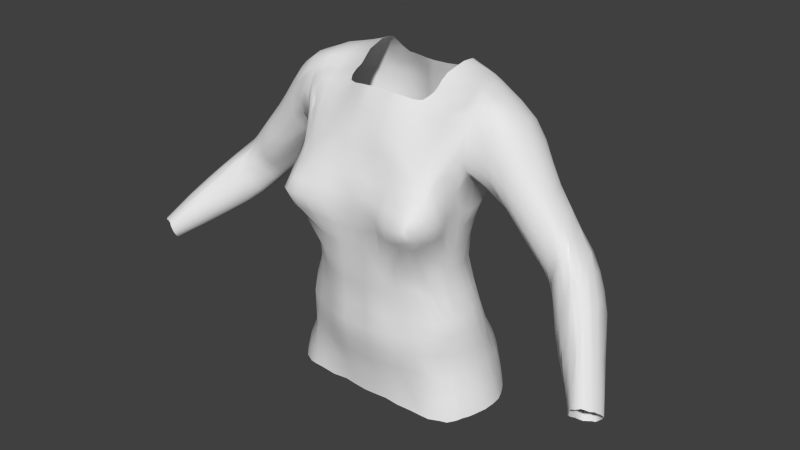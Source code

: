 # Source: newlss_female.blend  (saved by Blender 2.69.0; exported with 4.5.12 LTS)
import bpy
from mathutils import Matrix  # noqa: F401  (used for matrix-valued properties, if any)

bpy.ops.wm.read_factory_settings(use_empty=True)
scene = bpy.context.scene
scene.name = 'Scene'

# ---- collections
col_collection_1 = bpy.data.collections.new('Collection 1'); scene.collection.children.link(col_collection_1)

# ---- materials (node trees are filled in below, after node groups)
mat_material_004 = bpy.data.materials.new('Material.004')
mat_material_004.alpha_threshold = 0.0
mat_material_004.use_transparent_shadow = False
mat_material_004.roughness = 0.5
mat_material_004.line_color = (0.0, 0.0, 0.0, 1.0)

# ---- material node trees

# ---- world
world_world = bpy.data.worlds.new('World'); scene.world = world_world
world_world.color = (0.05088, 0.05088, 0.05088)
world_world.use_sun_shadow = False
world_world.sun_shadow_jitter_overblur = 0.0
world_world.cycles.sampling_method = 'MANUAL'
world_world.cycles.sample_map_resolution = 256

# ---- meshes
me_cube_004 = bpy.data.meshes.new('Cube.004')
me_cube_004.from_pydata([(1.412, 0.8891, -4.479), (1.504, -0.731, -4.508), (-1.495, -0.7431, -4.516), (-1.447, 0.8502, -4.481), (1.311, 0.6815, 0.6548), (1.306, -0.6805, -0.1627), (-1.3, -0.6264, -0.04054), (-1.326, 0.6638, 0.6649), (1.82, -0.1484, -4.43), (-0.08883, 1.174, -4.412), (1.057, 0.3825, -1.587), (-0.0007044, -0.948, -4.444), (1.114, -1.137, -1.424), (-1.829, -0.1337, -4.442), (-1.133, -1.073, -1.465), (-1.036, 0.4012, -1.59), (1.463, -0.01142, 0.7333), (-0.0511, 0.8115, 0.6774), (-0.01872, -0.8097, 0.0094), (-1.468, -0.01314, 0.7317), (1.657, -0.5324, -4.465), (-1.211, 1.052, -4.454), (1.258, -0.1652, -1.707), (-0.04011, -1.165, -1.714), (-1.256, -0.1564, -1.711), (-0.01823, 0.558, -1.697), (-0.9004, 1.222, -4.426), (1.366, 0.7759, -0.242), (-0.9608, -0.9204, -4.445), (1.19, -1.088, -0.691), (-1.695, 0.4909, -4.463), (-1.19, -1.088, -0.692), (-1.373, 0.7503, -0.3431), (1.487, -0.2882, 0.5233), (-0.675, 0.8216, 0.7696), (-0.6921, -0.7941, -0.03569), (-1.397, 0.4795, 0.7846), (1.683, 0.5102, -4.456), (0.8767, 1.23, -4.426), (1.261, 0.5539, -3.251), (0.9344, -0.917, -4.445), (1.235, -0.7554, -3.1), (-1.669, -0.5133, -4.472), (-1.225, -0.768, -3.102), (-1.27, 0.5477, -3.257), (1.392, 0.4805, 0.7867), (0.6796, 0.7866, 0.804), (0.6908, -0.7943, -0.03537), (-1.481, -0.3408, 0.4263), (0.002512, -0.4658, 0.5817), (1.593, -0.6333, -4.49), (0.7501, -0.03065, 0.7766), (-0.708, -0.0305, 0.8026), (1.134, -0.707, -1.718), (1.167, 0.1963, -1.665), (1.503, -0.1417, -3.083), (-0.6129, -1.116, -1.745), (0.6079, -1.118, -1.744), (-0.01003, -1.148, -3.081), (-0.01982, -1.082, -0.594), (-1.153, 0.216, -1.679), (-1.11, -0.738, -1.716), (-1.503, -0.1403, -3.085), (-0.6927, 0.5836, -1.7), (0.6873, 0.5856, -1.7), (-0.04263, 0.8711, -0.3471), (-0.0005814, 0.8068, -3.193), (-0.6914, -0.3721, 0.5371), (1.32, -0.6598, -0.3407), (-0.7683, -1.073, -0.5223), (-0.7873, 0.7423, -3.221), (0.6697, -0.3665, 0.5474), (0.8097, 0.5771, 0.9507), (-0.7475, 0.5769, 0.9784), (1.356, -0.5944, -3.097), (1.435, 0.2843, -3.111), (-0.7672, -1.006, -3.083), (0.7534, -1.012, -3.084), (0.7622, -1.072, -0.5224), (-1.438, 0.2818, -3.116), (-1.366, -0.5777, -3.118), (-1.35, -0.6618, -0.3923), (-0.7468, 0.9791, -0.3466), (0.7407, 0.98, -0.3467), (0.7713, 0.7448, -3.22), (1.338, 0.862, 0.2683), (-1.283, -0.8683, -4.475), (1.204, -0.8121, -0.3363), (-1.551, 0.7077, -4.47), (-1.155, -0.8717, -0.3462), (-1.383, 0.8388, 0.2517), (1.464, -0.4425, 0.2871), (-1.067, 0.7817, 0.6828), (-1.099, -0.7209, -0.05751), (-1.366, 0.5909, 0.7408), (1.533, 0.7304, -4.466), (1.186, 1.069, -4.452), (1.351, 0.7897, -3.887), (1.254, -0.8833, -4.472), (1.299, -0.6713, -3.784), (-1.588, -0.6419, -4.504), (-1.339, -0.6381, -3.835), (-1.38, 0.7642, -3.893), (1.361, 0.5921, 0.7428), (1.062, 0.7771, 0.7163), (1.098, -0.7215, -0.05836), (-1.396, -0.4825, 0.2398), (-0.4331, -0.9273, -4.426), (1.217, 0.5889, -0.8961), (-0.4719, 1.288, -4.425), (1.749, -0.3603, -4.447), (-0.003161, -0.6771, 0.2979), (1.171, 0.01964, 0.7378), (1.133, -1.091, -1.427), (1.091, 0.329, -1.614), (1.601, -0.1157, -3.778), (1.415, -0.1448, -1.034), (-0.9985, -1.192, -1.436), (0.9557, -1.217, -1.436), (-0.009543, -1.038, -3.714), (-0.05174, -1.216, -1.109), (-1.069, 0.3439, -1.65), (-1.172, -1.051, -1.412), (-1.604, -0.1066, -3.791), (-1.412, -0.1535, -1.037), (-0.8786, 0.4943, -1.676), (0.901, 0.4814, -1.674), (-0.09898, 0.8768, 0.2773), (-0.002514, 0.5522, -2.368), (1.204, -1.367, -1.015), (-1.819, 0.213, -4.441), (-1.241, -1.277, -1.02), (-1.207, 0.5919, -0.9052), (1.509, -0.1807, 0.6311), (-0.3885, 0.8415, 0.6934), (-0.3719, -0.8239, -0.002416), (-1.446, 0.2454, 0.7867), (1.817, 0.2173, -4.431), (0.4554, 1.287, -4.425), (1.118, 0.3989, -2.545), (0.4184, -0.9295, -4.427), (0.9841, -0.8234, -2.31), (-1.757, -0.3465, -4.458), (-1.026, -0.7757, -2.36), (-1.12, 0.3686, -2.498), (1.445, 0.2453, 0.787), (0.3824, 0.8406, 0.6943), (0.3657, -0.8241, -0.002294), (-1.468, -0.1781, 0.6311), (-1.177, 0.01756, 0.7373), (1.24, -0.4771, -1.709), (1.223, 0.03718, -1.697), (1.34, -0.1367, -2.474), (-0.3434, -1.176, -1.717), (0.3373, -1.177, -1.717), (-0.01203, -1.146, -2.37), (-0.05132, -0.9107, -0.2422), (-1.219, 0.04545, -1.705), (-1.233, -0.4953, -1.711), (-1.337, -0.1358, -2.467), (-0.3865, 0.6262, -1.701), (0.3803, 0.6258, -1.701), (-0.02597, 0.7358, -0.9856), (-0.05707, 1.092, -3.772), (-0.7236, -0.5979, 0.2305), (-0.7197, -0.2186, 0.6674), (-0.3892, -0.4794, 0.58), (-1.144, -0.3686, 0.4738), (1.212, -0.8721, -0.4999), (1.501, -0.4329, -0.2843), (1.387, -0.8415, -1.038), (1.446, -0.5213, 0.08481), (-1.032, -1.109, -0.6176), (-0.4238, -1.091, -0.5887), (-0.7836, -1.386, -1.053), (-0.7208, -0.9555, -0.2869), (-1.505, 0.6925, -0.3194), (-1.322, 0.3335, -0.9909), (-1.09, 0.6821, -3.282), (-0.3986, 0.798, -3.195), (-0.7461, 0.5506, -2.397), (-0.8596, 1.109, -3.782), (0.7178, -0.5989, 0.2313), (0.7508, -0.2183, 0.6393), (1.138, -0.3681, 0.4733), (0.3833, -0.4804, 0.5812), (0.785, 0.2397, 0.9109), (0.7853, 0.6806, 0.8978), (1.084, 0.5797, 0.8559), (-0.714, 0.2411, 0.9537), (-0.735, 0.6797, 0.9348), (-1.09, 0.5797, 0.8543), (1.299, -0.6762, -3.095), (1.449, -0.397, -3.076), (1.466, -0.4778, -3.811), (1.164, -0.6384, -2.47), (1.489, 0.0939, -3.088), (1.296, 0.5027, -3.216), (1.542, 0.4376, -3.807), (1.25, 0.2342, -2.506), (1.498, 0.7005, -0.3095), (1.332, 0.3244, -0.98), (-1.067, -0.8708, -3.093), (-0.4104, -1.143, -3.076), (-0.813, -0.9263, -3.693), (-0.6637, -1.036, -2.293), (0.4001, -1.146, -3.076), (1.048, -0.8823, -3.092), (0.7938, -0.9329, -3.695), (0.6448, -1.037, -2.32), (0.4205, -1.089, -0.5867), (1.031, -1.108, -0.6161), (0.7776, -1.385, -1.053), (0.7166, -0.9547, -0.2845), (-1.304, 0.494, -3.223), (-1.492, 0.08657, -3.091), (-1.549, 0.4257, -3.821), (-1.247, 0.2413, -2.506), (-1.451, -0.3905, -3.076), (-1.279, -0.6997, -3.103), (-1.475, -0.4668, -3.816), (-1.159, -0.6462, -2.467), (-1.521, -0.3994, -0.3167), (-1.253, -0.8695, -0.5015), (-1.386, -0.84, -1.036), (-1.449, -0.5193, 0.08629), (-1.066, 0.8822, -0.3352), (-0.3892, 0.9751, -0.3481), (-0.734, 1.007, 0.3029), (-0.7406, 0.8055, -0.9967), (0.3832, 0.9741, -0.348), (1.061, 0.8843, -0.3168), (0.7279, 1.008, 0.3029), (0.7376, 0.8063, -0.9961), (0.3796, 0.7997, -3.195), (1.086, 0.6807, -3.276), (0.7443, 0.5508, -2.396), (0.8411, 1.116, -3.779), (1.336, -1.107, -1.007), (-1.129, -0.5479, 0.1939), (-1.016, -0.9349, -0.3615), (-1.503, 0.8149, 0.2474), (-1.161, 0.9576, -3.849), (-1.154, -0.1725, 0.5921), (-0.3667, -0.658, 0.2881), (0.3608, -0.6591, 0.2887), (-1.11, 0.2557, 0.8462), (1.094, -0.7061, -2.402), (1.316, 0.07786, -2.478), (-0.907, -0.8971, -2.264), (0.3308, -1.131, -2.353), (0.3802, -0.9166, -0.2265), (-1.19, 0.3166, -2.51), (-1.274, -0.4285, -2.461), (-1.618, -0.4461, 0.2129), (-0.9855, 0.7252, -0.9827), (0.3855, 0.7997, -1.004), (0.4359, 1.16, -3.761), (1.34, -0.5014, -1.02), (1.511, -0.453, 0.2207), (-1.102, -1.428, -1.018), (-0.4906, -1.315, -1.037), (-0.3864, -0.9167, -0.2265), (-1.246, 0.5139, -0.9454), (-1.391, 0.1062, -1.03), (-0.9116, 0.4999, -2.445), (-0.4081, 0.5715, -2.348), (-0.4497, 1.161, -3.76), (1.123, -0.5479, 0.1939), (1.139, -0.1861, 0.5822), (1.104, 0.2567, 0.8473), (1.065, 0.6613, 0.828), (-1.071, 0.6605, 0.8264), (1.372, -0.5949, -3.808), (1.539, -0.3276, -3.793), (1.277, -0.4241, -2.466), (1.612, 0.173, -3.784), (1.463, 0.6281, -3.848), (1.201, 0.3074, -2.513), (1.395, 0.1032, -1.021), (1.272, 0.4927, -0.9303), (1.497, 0.8156, 0.3123), (-1.186, -0.7818, -3.749), (-0.4265, -1.016, -3.72), (-0.3391, -1.129, -2.353), (0.4041, -1.021, -3.716), (1.162, -0.7918, -3.749), (0.8633, -0.9233, -2.263), (0.4856, -1.289, -1.037), (1.084, -1.427, -1.023), (1.011, -0.9353, -0.3593), (-1.481, 0.6078, -3.855), (-1.611, 0.1752, -3.795), (-1.315, 0.07846, -2.477), (-1.549, -0.3052, -3.8), (-1.388, -0.5998, -3.814), (-1.066, -0.7455, -2.42), (-1.339, -0.4994, -1.025), (-1.346, -1.086, -1.009), (-1.342, -0.6349, -0.06243), (-1.046, 0.9488, 0.2936), (-0.4168, 0.9902, 0.2846), (-0.3915, 0.8005, -1.005), (0.4108, 0.989, 0.2844), (1.04, 0.9506, 0.2943), (0.9947, 0.7204, -0.9813), (0.3994, 0.5714, -2.348), (0.9121, 0.4997, -2.446), (1.142, 0.9711, -3.832), (-1.362, 0.9454, -4.473), (1.311, 0.798, 0.4779), (-1.455, -0.7743, -4.485), (-1.296, -0.6888, -0.1649), (-1.376, 0.7706, 0.473), (1.377, -0.5856, 0.007602), (-1.187, 0.7385, 0.657), (-1.198, -0.6882, -0.06834), (1.338, 0.9615, -4.462), (1.385, 0.8444, -4.179), (1.423, -0.7922, -4.482), (1.435, -0.718, -4.195), (-1.425, -0.7306, -4.199), (-1.418, 0.8082, -4.176), (1.221, 0.7183, 0.6952), (1.193, -0.6892, -0.06629), (-1.331, -0.5398, 0.07454), (-0.2229, -0.9444, -4.432), (1.11, 0.5185, -1.238), (-0.2518, 1.256, -4.423), (1.784, -0.2541, -4.439), (-0.00674, -0.7477, 0.1557), (1.387, 0.8739, 0.02315), (1.333, -0.03227, 0.7285), (-1.167, -0.9686, -0.5015), (1.721, -0.1337, -4.111), (1.309, -0.1642, -1.334), (-1.106, -1.137, -1.43), (1.047, -1.174, -1.43), (-0.009107, -0.9653, -4.062), (-0.06194, -1.213, -1.379), (-1.725, -0.1237, -4.117), (-1.299, -0.156, -1.355), (-0.9521, 0.4675, -1.605), (0.9645, 0.4631, -1.59), (-0.07574, 0.8348, 0.4894), (-0.01013, 0.5372, -2.037), (1.191, -1.255, -1.224), (-1.836, 0.03043, -4.438), (-1.259, -1.179, -1.211), (-1.106, 0.5228, -1.238), (1.476, -0.1073, 0.6772), (-0.2203, 0.8183, 0.6836), (-0.1962, -0.8243, 0.001552), (-1.441, 0.08171, 0.7621), (1.833, 0.03448, -4.427), (0.241, 1.254, -4.423), (1.015, 0.3751, -2.094), (0.2126, -0.9449, -4.433), (0.9816, -0.8728, -1.959), (-1.791, -0.2403, -4.449), (-1.045, -0.8095, -1.954), (-0.9911, 0.3888, -2.098), (1.435, 0.0814, 0.7636), (0.2143, 0.8174, 0.6831), (0.1924, -0.8232, 0.003514), (-1.452, -0.1017, 0.683), (-1.635, 0.5966, -4.46), (1.144, -0.9684, -0.5004), (-1.142, -0.9016, -4.456), (-1.339, -0.03244, 0.7289), (1.258, -0.326, -1.704), (1.242, -0.06172, -1.698), (1.234, -0.1577, -2.032), (-0.2273, -1.189, -1.716), (0.2212, -1.188, -1.716), (-0.02372, -1.162, -2.05), (-0.02481, -0.8625, -0.1227), (-1.238, -0.04983, -1.706), (-1.257, -0.3314, -1.71), (-1.234, -0.1562, -2.036), (-0.2351, 0.5983, -1.711), (0.2294, 0.5966, -1.711), (-0.0006847, 0.6129, -1.33), (-0.06795, 1.164, -4.099), (-0.7057, -0.7035, 0.09386), (-0.695, -0.1333, 0.7275), (-0.1822, -0.4979, 0.5989), (-0.939, -0.3703, 0.4788), (1.209, -1.01, -0.5882), (1.518, -0.3633, -0.3765), (1.312, -0.872, -1.304), (1.411, -0.5806, -0.1224), (-1.132, -1.092, -0.6577), (-0.2534, -1.1, -0.6237), (-0.7837, -1.328, -1.291), (-0.7419, -1.015, -0.4035), (-1.211, 0.2717, -1.331), (-1.202, 0.6297, -3.295), (-0.1988, 0.8113, -3.188), (-0.6943, 0.5624, -2.064), (-0.8075, 0.9647, -3.519), (0.7001, -0.7049, 0.09486), (0.7532, -0.1144, 0.7067), (1.295, -0.3676, 0.485), (0.5538, -0.427, 0.5433), (0.7564, 0.08695, 0.8535), (1.27, 0.5447, 0.8085), (-1.066, 1.154, -4.444), (-0.7106, 0.08841, 0.9065), (1.626, -0.5947, -4.476), (-0.9064, 0.5845, 0.9149), (1.495, -0.2386, -3.088), (1.573, -0.5435, -4.149), (1.317, -0.5928, -2.819), (1.515, 7.626e-05, -3.091), (1.626, 0.478, -4.141), (1.354, 0.2637, -2.814), (1.224, 0.2534, -1.317), (-1.212, -0.7783, -3.094), (-0.2132, -1.168, -3.074), (-0.9559, -0.8612, -4.175), (-0.6963, -0.9998, -2.77), (0.2045, -1.168, -3.073), (1.199, -0.7862, -3.094), (0.8686, -0.8533, -4.042), (0.6845, -1.005, -2.769), (0.2474, -1.082, -0.6128), (1.127, -1.093, -0.6563), (0.7809, -1.329, -1.289), (0.7406, -1.015, -0.4022), (-1.515, -7.471e-05, -3.094), (-1.636, 0.4633, -4.151), (-1.355, 0.2635, -2.815), (-1.496, -0.2367, -3.09), (-1.579, -0.5335, -4.152), (-1.317, -0.5926, -2.82), (-1.451, -0.3398, -0.5214), (-1.217, -0.9768, -0.5896), (-1.293, -0.8693, -1.327), (-1.414, -0.5786, -0.1241), (-1.205, 0.8198, -0.3393), (-0.2305, 0.9303, -0.3443), (-0.7497, 0.9512, 0.4827), (-0.7445, 0.8939, -0.6766), (0.225, 0.9283, -0.344), (1.2, 0.8222, -0.291), (0.7435, 0.9514, 0.4828), (0.7354, 0.8947, -0.679), (0.2175, 0.8075, -3.193), (1.198, 0.6344, -3.299), (0.6864, 0.5649, -2.064), (0.7997, 0.966, -3.516), (-1.409, 0.8362, -0.03413), (-0.9274, 0.814, 0.7015), (-0.9235, -0.7449, -0.06607), (-1.383, 0.5444, 0.7594), (1.621, 0.6141, -4.455), (1.059, 1.157, -4.442), (1.324, 0.7118, -3.649), (1.111, -0.9063, -4.456), (1.239, -0.7448, -3.375), (-1.629, -0.5915, -4.483), (-1.225, -0.7641, -3.372), (-1.336, 0.6969, -3.648), (1.378, 0.5459, 0.7612), (0.9215, 0.8051, 0.7429), (0.9209, -0.7438, -0.06402), (-1.444, -0.4161, 0.3408), (-0.6936, -0.9393, -4.449), (1.278, 0.7112, -0.5898), (-0.6977, 1.275, -4.425), (1.711, -0.436, -4.461), (-0.001303, -0.5902, 0.4444), (0.8957, 0.05893, 0.784), (1.166, -0.9572, -1.449), (1.136, 0.2469, -1.66), (1.537, -0.1292, -3.424), (1.494, -0.1446, -0.4784), (-0.9291, -1.204, -1.446), (0.9119, -1.212, -1.438), (-0.003093, -1.123, -3.405), (-0.04955, -1.191, -0.7922), (-1.112, 0.2771, -1.67), (-1.162, -0.9545, -1.452), (-1.54, -0.1142, -3.433), (-1.444, -0.1475, -0.694), (-0.7827, 0.5496, -1.689), (0.785, 0.5485, -1.687), (-0.07472, 0.8928, -0.02735), (-0.01143, 0.6491, -2.828), (1.203, -1.233, -0.8495), (-1.77, 0.3469, -4.449), (-1.208, -1.221, -0.8433), (-1.327, 0.6536, -0.6), (-0.5664, 0.8521, 0.6977), (-0.5403, -0.813, -0.02354), (-1.418, 0.3911, 0.7985), (1.758, 0.3662, -4.442), (0.6764, 1.278, -4.425), (1.203, 0.4618, -2.902), (0.6523, -0.9266, -4.451), (1.191, -0.7481, -2.84), (-1.726, -0.4163, -4.471), (-1.193, -0.7488, -2.849), (-1.203, 0.4618, -2.875), (1.415, 0.392, 0.7999), (0.5602, 0.8521, 0.6977), (0.5343, -0.8138, -0.02308), (-1.543, -0.2605, 0.488), (-0.9016, 0.05895, 0.7829), (1.184, -0.6257, -1.716), (1.193, 0.1244, -1.695), (1.448, -0.1571, -2.782), (-0.511, -1.155, -1.73), (0.51, -1.155, -1.73), (-0.005292, -1.101, -2.748), (-0.06382, -0.9485, -0.3523), (-1.186, 0.1424, -1.699), (-1.174, -0.6497, -1.715), (-1.449, -0.1572, -2.783), (-0.5435, 0.6225, -1.705), (0.5392, 0.6234, -1.705), (-0.02499, 0.8253, -0.6679), (-0.0256, 0.9547, -3.522), (-0.732, -0.4892, 0.371), (-0.7269, -0.3064, 0.5939), (-0.5595, -0.4257, 0.5423), (-1.299, -0.3658, 0.4858), (1.261, -0.7866, -0.4258), (1.405, -0.5227, -0.4652), (1.323, -0.821, -0.7561), (-0.8969, -1.118, -0.6075), (-0.603, -1.076, -0.5326), (-0.7719, -1.284, -0.8277), (-0.7178, -0.88, -0.1747), (-1.534, 0.5848, -0.4534), (-1.446, 0.4031, -0.6916), (-0.9077, 0.7654, -3.296), (-0.579, 0.8076, -3.259), (-0.7701, 0.6183, -2.812), (-0.8883, 1.197, -4.1), (0.7261, -0.4902, 0.3717), (0.7212, -0.3074, 0.5951), (0.9333, -0.3695, 0.4798), (0.1764, -0.5011, 0.5945), (0.8035, 0.4104, 0.9555), (0.7965, 0.6513, 0.9339), (0.9013, 0.5839, 0.9172), (-0.7419, 0.4066, 0.9838), (-0.7349, 0.6506, 0.9533), (-1.276, 0.5444, 0.8072), (1.341, -0.6224, -3.101), (1.418, -0.4765, -3.089), (1.389, -0.5237, -3.421), (1.124, -0.6803, -2.011), (1.449, 0.2496, -3.118), (1.374, 0.364, -3.119), (1.472, 0.3432, -3.463), (1.118, 0.1696, -2.077), (1.483, 0.59, -0.5209), (1.493, 0.4001, -0.5489), (-0.9503, -0.93, -3.069), (-0.59, -1.082, -3.083), (-0.8, -0.9877, -3.381), (-0.6684, -1.1, -1.993), (0.5783, -1.087, -3.083), (0.9372, -0.9373, -3.084), (0.7858, -0.9931, -3.382), (0.6604, -1.103, -1.994), (0.6006, -1.075, -0.5305), (0.8908, -1.119, -0.607), (0.7676, -1.283, -0.8259), (0.7117, -0.8807, -0.1742), (-1.385, 0.3511, -3.122), (-1.451, 0.2445, -3.123), (-1.481, 0.3298, -3.468), (-1.109, 0.1869, -2.075), (-1.422, -0.4668, -3.086), (-1.342, -0.6209, -3.102), (-1.398, -0.5093, -3.422), (-1.113, -0.6982, -2.015), (-1.392, -0.5415, -0.5123), (-1.299, -0.7862, -0.426), (-1.322, -0.8205, -0.7519), (-1.478, -0.4017, 0.3355), (-0.9035, 0.9498, -0.3374), (-0.5661, 0.9904, -0.3504), (-0.7414, 1.019, -0.01324), (-0.7344, 0.6666, -1.316), (0.5599, 0.9905, -0.3505), (0.8983, 0.952, -0.3379), (0.7389, 1.02, -0.01375), (0.7283, 0.6673, -1.316), (0.5614, 0.7811, -3.215), (0.9133, 0.7038, -3.191), (0.7565, 0.6203, -2.812), (0.8686, 1.206, -4.099), (1.278, -1.217, -1.011), (1.375, -0.9805, -1.022), (1.264, -1.104, -1.277), (1.303, -1.049, -0.7922), (-1.127, -0.6448, 0.0627), (-1.136, -0.4504, 0.3685), (-0.9054, -0.5645, 0.2086), (-1.267, -0.5198, 0.2239), (-1.109, -0.8918, -0.3447), (-0.8965, -0.9445, -0.3167), (-0.9907, -1.017, -0.466), (-1.079, -0.8215, -0.2189), (-1.509, 0.7865, -0.02607), (-1.467, 0.7401, 0.4712), (-1.27, 0.8857, -3.874), (-1.024, 1.047, -3.809), (-1.141, 0.834, -3.577), (-1.187, 1.019, -4.135), (-1.123, -0.3033, 0.5245), (-1.144, -0.08009, 0.6575), (-0.8878, -0.2112, 0.6149), (-1.335, -0.1849, 0.6047), (-0.366, -0.7424, 0.1431), (-0.3765, -0.5701, 0.4327), (-0.1893, -0.6762, 0.2984), (-0.5474, -0.6248, 0.2615), (0.3599, -0.743, 0.1434), (0.371, -0.5717, 0.4336), (0.5414, -0.6258, 0.2621), (0.1831, -0.6764, 0.2985), (-1.136, 0.13, 0.8038), (-1.105, 0.4097, 0.8579), (-0.9272, 0.2654, 0.8727), (-1.287, 0.2417, 0.8142), (1.152, -0.661, -2.477), (1.206, -0.7261, -2.825), (1.063, -0.791, -1.957), (1.33, -0.04329, -2.477), (1.297, 0.1279, -2.486), (1.43, 0.05669, -2.779), (1.187, 0.01867, -2.047), (-0.9326, -0.8791, -2.266), (-0.7531, -0.9832, -2.289), (-0.9675, -0.8838, -2.794), (-0.8635, -0.9795, -1.969), (0.1908, -1.146, -2.358), (0.4757, -1.096, -2.339), (0.3584, -1.118, -2.761), (0.3525, -1.172, -2.024), (0.1717, -0.9235, -0.2527), (0.5876, -0.9288, -0.2389), (0.4136, -0.9885, -0.3916), (0.3632, -0.8784, -0.1122), (-1.226, 0.28, -2.509), (-1.267, 0.3781, -2.865), (-1.037, 0.3207, -2.103), (-1.315, -0.2975, -2.459), (-1.259, -0.4895, -2.494), (-1.403, -0.4052, -2.789), (-1.213, -0.4534, -2.039), (-1.5, -0.4814, 0.1487), (-1.608, -0.479, -0.07243), (-1.082, 0.6772, -0.9603), (-0.8822, 0.7701, -0.9854), (-1.021, 0.8107, -0.6495), (-0.9546, 0.6221, -1.266), (0.2186, 0.7711, -0.9957), (0.5576, 0.8137, -1.002), (0.3848, 0.9033, -0.6808), (0.3835, 0.6915, -1.34), (0.2176, 1.144, -3.762), (0.6492, 1.156, -3.762), (0.4248, 0.993, -3.495), (0.4405, 1.28, -4.082), (1.365, -0.686, -1.04), (1.363, -0.3079, -1.03), (1.25, -0.4602, -1.357), (1.368, -0.4642, -0.6905), (1.494, -0.4832, 0.1493), (1.514, -0.4986, -0.07045), (-1.198, -1.375, -1.013), (-0.9372, -1.405, -1.04), (-1.049, -1.313, -1.284), (-1.087, -1.279, -0.8296), (-0.6251, -1.344, -1.049), (-0.2983, -1.269, -1.067), (-0.4075, -1.281, -1.357), (-0.4484, -1.223, -0.8208), (-0.5937, -0.9293, -0.2387), (-0.1779, -0.9233, -0.2528), (-0.4197, -0.9891, -0.3914), (-0.3694, -0.8781, -0.1123), (-1.283, 0.4458, -0.9692), (-1.131, 0.4483, -1.3), (-1.358, 0.604, -0.6398), (-1.356, 0.2234, -1.014), (-1.407, -0.01964, -1.037), (-1.266, 0.07605, -1.349), (-1.482, 0.1272, -0.7017), (-1.064, 0.43, -2.494), (-0.8667, 0.513, -2.421), (-0.8685, 0.4799, -2.086), (-0.9951, 0.563, -2.851), (-0.5986, 0.5693, -2.391), (-0.2447, 0.5727, -2.355), (-0.3969, 0.6045, -2.033), (-0.41, 0.6462, -2.799), (-0.6631, 1.154, -3.763), (-0.2319, 1.148, -3.762), (-0.4374, 0.9931, -3.495), (-0.461, 1.281, -4.083), (1.12, -0.6449, 0.06276), (1.134, -0.4496, 0.3697), (1.264, -0.5216, 0.2221), (0.8995, -0.5655, 0.2093), (1.117, -0.3035, 0.5248), (1.138, -0.07878, 0.658), (1.329, -0.1846, 0.6043), (0.8821, -0.212, 0.6164), (1.131, 0.1317, 0.8045), (1.099, 0.4097, 0.859), (1.281, 0.2416, 0.8153), (0.9212, 0.2657, 0.8735), (1.076, 0.6042, 0.8534), (1.224, 0.6188, 0.7944), (0.894, 0.6812, 0.877), (-1.081, 0.6034, 0.8519), (-0.8996, 0.6808, 0.8753), (-1.228, 0.6162, 0.7942), (1.416, -0.5463, -3.818), (1.501, -0.636, -4.173), (1.306, -0.652, -3.381), (1.491, -0.4303, -3.797), (1.572, -0.2429, -3.784), (1.664, -0.3436, -4.121), (1.48, -0.3503, -3.424), (1.267, -0.4812, -2.499), (1.317, -0.298, -2.465), (1.403, -0.4053, -2.788), (1.215, -0.4479, -2.033), (1.617, 0.01071, -3.779), (1.594, 0.2911, -3.792), (1.722, 0.1958, -4.111), (1.53, 0.1507, -3.449), (1.493, 0.577, -3.828), (1.51, 0.6811, -4.152), (1.405, 0.5572, -3.555), (1.23, 0.2783, -2.514), (1.265, 0.3797, -2.864), (1.076, 0.3023, -2.1), (1.411, -0.02338, -1.029), (1.364, 0.2154, -1.004), (1.279, 0.05595, -1.324), (1.527, 0.1275, -0.5612), (1.293, 0.4367, -0.9582), (1.146, 0.429, -1.289), (1.365, 0.5991, -0.6364), (1.503, 0.8223, -0.02619), (1.473, 0.7145, 0.5201), (-1.204, -0.7698, -3.742), (-0.9973, -0.8742, -3.718), (-1.238, -0.8423, -4.229), (-1.084, -0.8598, -3.37), (-0.6227, -0.9803, -3.706), (-0.2178, -1.04, -3.719), (-0.419, -0.9419, -4.065), (-0.4211, -1.097, -3.403), (-0.4846, -1.093, -2.339), (-0.195, -1.146, -2.355), (-0.3679, -1.116, -2.761), (-0.3581, -1.172, -2.021), (0.2078, -1.041, -3.72), (0.6068, -0.984, -3.71), (0.4198, -0.9424, -4.064), (0.4092, -1.102, -3.401), (0.9935, -0.8756, -3.719), (1.202, -0.7716, -3.743), (1.221, -0.851, -4.23), (1.067, -0.8717, -3.372), (0.7154, -1.015, -2.259), (0.9269, -0.8869, -2.253), (0.9632, -0.8856, -2.79), (0.8095, -1.02, -1.965), (0.2874, -1.255, -1.028), (0.6195, -1.342, -1.049), (0.5203, -1.251, -1.252), (0.4436, -1.221, -0.8195), (0.918, -1.403, -1.042), (1.176, -1.397, -1.004), (1.012, -1.328, -1.278), (1.062, -1.302, -0.8468), (0.8905, -0.9453, -0.3162), (1.108, -0.8918, -0.3441), (0.9855, -1.018, -0.4641), (1.073, -0.8223, -0.2183), (-1.498, 0.5722, -3.837), (-1.526, 0.6611, -4.15), (-1.41, 0.5568, -3.564), (-1.602, 0.2763, -3.801), (-1.618, 0.003147, -3.787), (-1.727, 0.1932, -4.124), (-1.532, 0.1484, -3.456), (-1.293, 0.1349, -2.486), (-1.329, -0.04099, -2.475), (-1.431, 0.05544, -2.78), (-1.183, 0.03013, -2.048), (-1.572, -0.2438, -3.79), (-1.492, -0.4263, -3.802), (-1.674, -0.3314, -4.134), (-1.484, -0.3396, -3.426), (-1.446, -0.5043, -3.829), (-1.49, -0.6498, -4.179), (-1.291, -0.6729, -3.377), (-1.104, -0.7031, -2.451), (-1.21, -0.7237, -2.833), (-1.073, -0.7801, -1.955), (-1.361, -0.3139, -1.032), (-1.362, -0.6783, -1.039), (-1.245, -0.4738, -1.362), (-1.368, -0.4663, -0.6912), (-1.378, -0.9688, -1.022), (-1.3, -1.181, -1.006), (-1.284, -1.073, -1.273), (-1.304, -1.042, -0.7896), (-1.373, -0.599, -0.01711), (-1.25, -0.8381, -0.4167), (-1.382, -0.5733, 0.07155), (-1.211, 0.8885, 0.2864), (-0.9044, 0.9822, 0.2911), (-1.06, 0.9019, 0.4747), (-1.062, 0.9343, -0.003893), (-0.5922, 1.023, 0.2958), (-0.2893, 0.9498, 0.288), (-0.3959, 0.9333, 0.4904), (-0.401, 0.9963, -0.01315), (-0.5638, 0.8135, -1.002), (-0.2244, 0.7726, -0.9962), (-0.3908, 0.9044, -0.6811), (-0.3896, 0.692, -1.34), (0.284, 0.9476, 0.2877), (0.5906, 1.023, 0.2958), (0.3898, 0.9327, 0.4902), (0.3951, 0.9952, -0.0131), (0.8984, 0.9834, 0.2913), (1.206, 0.8905, 0.2866), (1.055, 0.904, 0.475), (1.057, 0.9364, -0.004063), (0.8849, 0.7694, -0.9852), (1.085, 0.6762, -0.9557), (1.021, 0.8105, -0.6488), (0.9612, 0.6225, -1.259), (0.2435, 0.5726, -2.354), (0.5845, 0.5711, -2.361), (0.3894, 0.6042, -2.033), (0.3999, 0.6463, -2.799), (0.8634, 0.514, -2.421), (1.066, 0.4296, -2.498), (0.87, 0.4789, -2.087), (0.9941, 0.5632, -2.85), (1.019, 1.05, -3.807), (1.267, 0.8865, -3.869), (1.108, 0.8649, -3.59), (1.166, 1.035, -4.132), (1.251, -1.148, -0.8257), (-1.237, -0.6075, 0.07067), (-1.104, -0.8138, -0.224), (-1.321, 0.9182, -4.164), (-1.329, -0.2954, 0.5337), (-1.308, -0.4367, 0.3685), (-0.5469, -0.7231, 0.1177), (0.1857, -0.7507, 0.1538), (-0.9112, -0.4591, 0.3475), (-1.297, 0.07798, 0.7798), (1.222, -0.09706, -2.042), (-0.9329, -0.9214, -1.967), (0.2101, -1.178, -2.036), (0.2006, -0.8727, -0.1083), (-1.235, -0.3227, -2.046), (-1.021, 0.5887, -1.246), (0.2343, 0.6675, -1.329), (0.223, 1.247, -4.09), (1.341, -0.6349, -0.7048), (-1.176, -1.254, -0.8492), (-0.599, -1.259, -0.8256), (-0.5501, -0.8903, -0.1468), (-1.474, 0.269, -0.7033), (-1.137, 0.4934, -2.88), (-0.591, 0.638, -2.801), (-0.6886, 1.259, -4.088), (0.8924, -0.6562, 0.08005), (0.9068, -0.2728, 0.5634), (-0.9142, -0.6541, 0.07621), (0.921, 0.1435, 0.8262), (0.9042, 0.6207, 0.9038), (1.293, -0.9865, -1.298), (1.311, -0.947, -0.7502), (1.23, -1.187, -1.255), (-1.253, 0.5797, 0.8046), (1.447, -0.4349, -3.427), (1.185, -0.5595, -2.007), (1.555, -0.0149, -3.426), (1.417, 0.5139, -3.533), (1.078, 0.2497, -2.083), (1.52, -0.01328, -0.5594), (1.453, 0.4565, -0.5282), (-1.214, -0.774, -3.383), (-0.6164, -1.047, -3.407), (-0.5044, -1.152, -2.004), (0.2067, -1.124, -3.406), (0.9857, -0.9167, -3.382), (0.7177, -1.086, -1.97), (0.2644, -1.22, -0.7939), (0.9257, -1.287, -0.8273), (0.8381, -0.8947, -0.2325), (-1.523, 0.2517, -3.458), (-1.166, 0.08384, -2.055), (-1.522, -0.2454, -3.427), (-1.345, -0.5986, -3.386), (-1.084, -0.7605, -1.978), (-1.403, -0.3063, -0.689), (-1.311, -0.9452, -0.7496), (-1.435, -0.4779, 0.2407), (-1.28, 0.8766, 0.009696), (-0.5664, 1.024, -0.01245), (-0.562, 0.6864, -1.335), (0.2403, 0.9489, -0.01824), (0.9134, 0.9878, -0.01485), (0.8527, 0.6444, -1.292), (0.2227, 0.6511, -2.816), (0.887, 0.5935, -2.833), (1.042, 1.128, -4.111), (-1.125, -0.9623, -0.4694), (-0.9051, -1.011, -0.4234), (-0.8414, -0.8956, -0.235), (-1.224, 0.8147, -3.629), (-0.9817, 0.9184, -3.544), (-1.047, 1.125, -4.114), (-0.9127, -0.272, 0.5625), (-0.8623, -0.1076, 0.6803), (-1.345, -0.06954, 0.7102), (-0.1919, -0.7508, 0.1538), (-0.1911, -0.601, 0.4488), (-0.5486, -0.5261, 0.4047), (0.5408, -0.7239, 0.1182), (0.543, -0.5276, 0.4056), (0.1849, -0.601, 0.4488), (-0.9271, 0.1435, 0.8256), (-0.9097, 0.4319, 0.912), (-1.287, 0.4114, 0.8253), (1.286, -0.6337, -2.835), (1.082, -0.7647, -1.972), (1.442, -0.01811, -2.784), (1.385, 0.1819, -2.802), (1.168, 0.08047, -2.053), (-1.114, -0.7886, -2.803), (-0.8682, -0.9255, -2.78), (-0.7286, -1.078, -1.97), (0.2002, -1.125, -2.753), (0.5187, -1.073, -2.765), (0.503, -1.152, -2.005), (0.1995, -0.9767, -0.3785), (0.5758, -1.012, -0.4163), (0.5462, -0.8893, -0.1446), (-1.333, 0.2915, -2.825), (-1.076, 0.2521, -2.083), (-1.434, -0.2698, -2.789), (-1.359, -0.5014, -2.812), (-1.176, -0.5755, -2.014), (-1.482, -0.5199, -0.1042), (-1.524, -0.3586, 0.3756), (-1.138, 0.7438, -0.6309), (-0.8961, 0.8584, -0.6615), (-0.8459, 0.6463, -1.293), (0.2102, 0.8605, -0.673), (0.562, 0.92, -0.6848), (0.5558, 0.6866, -1.335), (0.2372, 0.9878, -3.506), (0.6258, 0.9874, -3.501), (0.6698, 1.263, -4.087), (1.302, -0.7208, -1.296), (1.301, -0.3122, -1.336), (1.503, -0.2288, -0.4545), (1.477, -0.5225, -0.104), (-1.174, -1.25, -1.253), (-0.916, -1.345, -1.286), (-0.9344, -1.288, -0.8281), (-0.605, -1.34, -1.306), (-0.2491, -1.251, -1.389), (-0.2591, -1.186, -0.8204), (-0.5819, -1.012, -0.4162), (-0.2027, -0.9777, -0.381), (-0.2067, -0.8729, -0.1078), (-1.175, 0.3625, -1.317), (-1.536, 0.4864, -0.5359), (-1.248, 0.1826, -1.342), (-1.288, -0.03595, -1.351), (-1.475, -0.01575, -0.6993), (-0.9258, 0.434, -2.093), (-0.7812, 0.5267, -2.074), (-0.8969, 0.5902, -2.832), (-0.5679, 0.5958, -2.043), (-0.2265, 0.5904, -2.047), (-0.2255, 0.6515, -2.817), (-0.6416, 0.9865, -3.501), (-0.2436, 0.9886, -3.506), (-0.2317, 1.251, -4.089), (1.231, -0.609, 0.0715), (1.302, -0.4371, 0.3687), (0.9053, -0.4601, 0.3483), (1.322, -0.2952, 0.5334), (1.344, -0.06944, 0.7101), (0.8651, -0.1035, 0.7034), (1.292, 0.07969, 0.7807), (1.281, 0.4113, 0.8264), (0.9042, 0.4313, 0.9138), (1.247, 0.5804, 0.8062), (-0.9099, 0.6199, 0.9023), (1.555, -0.5687, -4.154), (1.344, -0.6002, -3.386), (1.617, -0.4464, -4.135), (1.691, -0.252, -4.116), (1.521, -0.2471, -3.425), (1.358, -0.5028, -2.812), (1.433, -0.2706, -2.788), (1.235, -0.3216, -2.044), (1.733, 0.02122, -4.108), (1.687, 0.3307, -4.121), (1.521, 0.2537, -3.451), (1.567, 0.6055, -4.14), (1.331, 0.2932, -2.824), (1.295, -0.0403, -1.335), (1.253, 0.1799, -1.33), (1.519, 0.268, -0.5612), (1.181, 0.3576, -1.306), (-1.4, -0.7473, -4.199), (-1.116, -0.8522, -4.199), (-1.006, -0.9104, -3.382), (-0.642, -0.8974, -4.074), (-0.2233, -0.973, -4.066), (-0.2161, -1.126, -3.404), (-0.5272, -1.07, -2.766), (-0.2084, -1.125, -2.753), (-0.2169, -1.178, -2.036), (0.2198, -0.9732, -4.065), (0.6039, -0.9047, -4.078), (0.6003, -1.053, -3.399), (1.088, -0.8546, -4.198), (1.373, -0.7632, -4.204), (1.212, -0.7754, -3.384), (0.8462, -0.935, -2.78), (1.075, -0.8139, -2.802), (0.9057, -0.9481, -1.969), (0.1866, -1.23, -1.389), (0.6132, -1.303, -1.252), (0.5969, -1.26, -0.8275), (0.8998, -1.343, -1.288), (1.124, -1.298, -1.247), (1.151, -1.275, -0.853), (0.9009, -1.01, -0.421), (1.124, -0.9621, -0.4684), (1.103, -0.8141, -0.2238), (-1.575, 0.5937, -4.147), (-1.425, 0.5039, -3.543), (-1.697, 0.3159, -4.131), (-1.737, 0.01857, -4.12), (-1.555, -0.01611, -3.43), (-1.386, 0.1807, -2.803), (-1.443, -0.01826, -2.785), (-1.218, -0.08492, -2.044), (-1.696, -0.2421, -4.125), (-1.626, -0.4306, -4.14), (-1.448, -0.4327, -3.429), (-1.57, -0.5564, -4.168), (-1.296, -0.6226, -2.837), (-1.293, -0.3191, -1.352), (-1.284, -0.7103, -1.311), (-1.341, -0.6353, -0.7043), (-1.293, -0.9693, -1.306), (-1.27, -1.128, -1.243), (-1.285, -1.105, -0.8265), (-1.322, -0.7091, -0.2771), (-1.215, -0.9038, -0.472), (-1.223, 0.8383, 0.4656), (-0.9201, 0.9325, 0.4776), (-0.9194, 0.9866, -0.01482), (-0.5752, 0.9552, 0.4867), (-0.253, 0.8969, 0.4905), (-0.2458, 0.9508, -0.01824), (-0.5664, 0.9198, -0.686), (-0.2208, 0.8642, -0.6697), (-0.2399, 0.6692, -1.329), (0.2489, 0.895, 0.4922), (0.5691, 0.9548, 0.4866), (0.5602, 1.024, -0.01245), (0.914, 0.9335, 0.4776), (1.217, 0.8404, 0.4659), (1.274, 0.8776, 0.009578), (0.8946, 0.8589, -0.6616), (1.144, 0.7406, -0.63), (1.044, 0.5746, -1.238), (0.2252, 0.5902, -2.047), (0.5598, 0.5964, -2.043), (0.579, 0.639, -2.801), (0.7829, 0.5259, -2.076), (0.9357, 0.4269, -2.103), (1.132, 0.4959, -2.879), (0.9773, 0.918, -3.54), (1.22, 0.8132, -3.621), (1.302, 0.932, -4.159), (-2.993, -0.13, -0.9462), (-3.054, 0.1808, -0.995), (-3.168, 0.3306, -1.229), (-2.987, 0.04356, -0.8856), (-3.204, 0.4652, -1.584), (-2.928, -0.2665, -1.535), (-3.228, 0.4071, -1.427), (-3.005, -0.3107, -1.381), (-2.992, -0.06726, -0.9073), (-2.986, -0.2218, -1.019), (-2.863, -0.2064, -1.624), (-3.116, 0.2452, -1.101), (-2.803, -0.09378, -1.773), (-3.015, 0.122, -0.9245), (-3.19, 0.4633, -1.682), (-2.964, 0.308, -1.858), (-3.225, 0.4422, -1.531), (-3.215, 0.3508, -1.316), (-3.003, -0.311, -1.461), (-3.009, -0.303, -1.251), (-2.785, 0.01195, -1.827), (-3.008, -0.2625, -1.151), (-2.843, 0.1684, -1.868), (-2.826, -0.1451, -1.705), (-3.089, 0.432, -1.755), (-2.791, -0.03778, -1.797), (-4.189, -1.34, -2.557), (-4.288, -1.275, -2.585), (-4.344, -1.236, -2.624), (-4.238, -1.323, -2.571), (-4.371, -1.101, -2.802), (-4.024, -1.385, -2.703), (-4.367, -1.202, -2.67), (-4.103, -1.37, -2.57), (-4.218, -1.334, -2.566), (-4.167, -1.348, -2.559), (-3.998, -1.363, -2.77), (-4.332, -1.254, -2.599), (-4.033, -1.255, -2.879), (-4.271, -1.305, -2.581), (-4.333, -1.087, -2.841), (-4.2, -1.095, -2.911), (-4.368, -1.172, -2.726), (-4.355, -1.215, -2.645), (-4.069, -1.388, -2.613), (-4.128, -1.366, -2.562), (-4.113, -1.163, -2.913), (-4.153, -1.355, -2.559), (-4.152, -1.121, -2.916), (-4.003, -1.329, -2.814), (-4.283, -1.071, -2.874), (-4.095, -1.18, -2.907), (-1.556, 0.1807, -0.5509), (-1.567, 0.04818, -0.5382), (-1.73, 0.429, -0.669), (-1.561, 0.3576, -0.5647), (-1.738, -0.3286, 0.3335), (-1.702, -0.287, 0.4445), (-1.56, -0.0478, -0.4931), (-1.556, -0.1381, -0.4537), (-1.703, 0.3419, 0.6665), (-1.696, 0.4854, 0.6102), (-1.764, 0.7046, 0.3441), (-1.775, 0.7765, 0.05194), (-1.761, -0.403, -0.03691), (-1.762, 0.6986, -0.2358), (-1.732, -0.378, -0.2175), (-1.555, 0.2675, -0.5633), (-1.794, 0.5855, -0.4861), (-1.836, 0.5069, -0.6564), (-1.681, -0.195, 0.5717), (-1.699, -0.1099, 0.64), (-1.573, -0.2317, -0.3858), (-1.7, 0.5374, 0.5787), (-1.642, -0.2769, -0.2858), (-1.691, 0.5799, 0.5457), (-1.714, 0.03265, 0.6759), (-1.708, 0.1906, 0.6798), (-1.812, 0.0161, -0.6829), (-1.815, 0.3414, -0.7784), (-1.945, -0.3045, 0.1644), (-1.826, -0.1158, -0.6322), (-1.995, 0.4716, 0.404), (-2.019, 0.6585, -0.2011), (-2.01, 0.6631, -0.403), (-1.796, 0.2145, -0.7389), (-1.967, 0.5252, -0.7743), (-1.958, -0.1403, 0.4031), (-1.864, -0.2071, -0.5798), (-1.992, 0.5317, 0.3502), (-1.895, -0.276, -0.4971), (-1.996, 0.5904, 0.2959), (-1.979, -0.004612, 0.462), (-1.796, 0.1123, -0.7057), (-1.868, 0.4342, -0.8201), (-1.966, -0.3249, 0.05292), (-1.824, -0.06369, -0.6592), (-1.996, 0.3268, 0.4642), (-2.033, 0.657, 0.06383), (-1.981, -0.3781, -0.2757), (-1.943, -0.3473, -0.3915), (-1.956, 0.5997, -0.6078), (-1.946, -0.2317, 0.315), (-1.991, 0.1673, 0.481), (-2.162, 0.03937, -1.084), (-2.172, 0.3469, -1.158), (-2.158, -0.2988, -0.09897), (-2.188, -0.1142, -1.017), (-2.234, 0.4186, 0.1409), (-2.261, 0.6036, -0.4447), (-2.284, 0.6156, -0.68), (-2.139, 0.2247, -1.147), (-2.269, 0.5429, -1.051), (-2.16, -0.1356, 0.1339), (-2.207, -0.2218, -0.937), (-2.227, 0.4856, 0.0767), (-2.162, -0.2657, -0.8243), (-2.22, 0.5414, 0.01087), (-2.184, -0.01918, 0.1902), (-2.146, 0.1211, -1.11), (-2.213, 0.4515, -1.131), (-2.174, -0.3191, -0.2048), (-2.181, -0.05319, -1.05), (-2.228, 0.2907, 0.2005), (-2.256, 0.5616, -0.2017), (-2.185, -0.3518, -0.4944), (-2.211, -0.3411, -0.6718), (-2.28, 0.5977, -0.901), (-2.151, -0.2241, 0.05033), (-2.212, 0.1414, 0.2189), (-2.325, 0.02341, -1.261), (-2.349, 0.3397, -1.352), (-2.364, -0.2753, -0.3654), (-2.358, -0.128, -1.189), (-2.423, 0.3542, -0.1494), (-2.499, 0.5388, -0.7127), (-2.516, 0.5895, -0.8968), (-2.308, 0.2166, -1.335), (-2.492, 0.5527, -1.222), (-2.355, -0.1259, -0.1423), (-2.364, -0.22, -1.113), (-2.433, 0.4093, -0.2218), (-2.353, -0.2751, -1.0), (-2.429, 0.4548, -0.3041), (-2.373, -0.02647, -0.09118), (-2.313, 0.09286, -1.287), (-2.416, 0.4794, -1.31), (-2.378, -0.3013, -0.468), (-2.348, -0.05759, -1.235), (-2.42, 0.2469, -0.08098), (-2.481, 0.4833, -0.4942), (-2.389, -0.3346, -0.7154), (-2.396, -0.3314, -0.8795), (-2.504, 0.5865, -1.07), (-2.348, -0.2117, -0.2256), (-2.399, 0.1172, -0.06022), (-2.469, 0.006637, -1.427), (-2.508, 0.3381, -1.528), (-2.564, -0.2765, -0.5985), (-2.501, -0.133, -1.349), (-2.595, 0.2928, -0.4151), (-2.722, 0.5202, -0.9277), (-2.739, 0.5631, -1.084), (-2.458, 0.1943, -1.505), (-2.702, 0.5532, -1.374), (-2.545, -0.1209, -0.3922), (-2.506, -0.2133, -1.278), (-2.62, 0.3519, -0.4972), (-2.524, -0.2892, -1.167), (-2.638, 0.3979, -0.6099), (-2.552, -0.03433, -0.3453), (-2.455, 0.07327, -1.456), (-2.604, 0.4932, -1.463), (-2.569, -0.3029, -0.7034), (-2.489, -0.06263, -1.4), (-2.584, 0.2113, -0.3456), (-2.699, 0.4534, -0.7583), (-2.576, -0.3482, -0.9172), (-2.583, -0.3377, -1.054), (-2.721, 0.5733, -1.227), (-2.537, -0.2106, -0.4679), (-2.567, 0.09546, -0.3154), (-2.633, -0.0129, -1.609), (-2.72, 0.329, -1.712), (-2.79, -0.2726, -0.8724), (-2.659, -0.1328, -1.525), (-2.82, 0.2347, -0.7113), (-2.983, 0.4749, -1.176), (-2.992, 0.5137, -1.304), (-2.645, 0.1751, -1.688), (-2.95, 0.5279, -1.539), (-2.768, -0.1323, -0.6683), (-2.676, -0.2073, -1.454), (-2.869, 0.3062, -0.8023), (-2.722, -0.2838, -1.353), (-2.898, 0.3602, -0.9119), (-2.765, -0.05086, -0.6313), (-2.622, 0.04632, -1.64), (-2.848, 0.4954, -1.624), (-2.79, -0.3145, -0.9767), (-2.651, -0.0663, -1.587), (-2.791, 0.1637, -0.6431), (-2.956, 0.4039, -1.04), (-2.792, -0.3342, -1.148), (-2.793, -0.3208, -1.255), (-2.977, 0.5396, -1.4), (-2.763, -0.2197, -0.7396), (-2.765, 0.06925, -0.6095), (-2.95, -0.2346, -2.006), (-2.959, -0.2886, -1.982), (-3.214, -0.09164, -1.174), (-3.265, -0.05418, -1.222), (-3.404, 0.1108, -1.393), (-3.443, 0.1537, -1.487), (-3.375, 0.2688, -1.881), (-3.284, 0.2288, -1.961), (-3.157, -0.2868, -1.315), (-3.125, -0.2335, -1.227), (-3.422, 0.2714, -1.782), (-2.975, -0.3485, -1.904), (-3.024, -0.4129, -1.816), (-3.342, 0.01955, -1.291), (-3.036, -0.02585, -2.073), (-2.967, -0.1584, -2.058), (-3.141, -0.2178, -1.196), (-3.154, -0.1555, -1.161), (-3.201, -0.4079, -1.498), (-3.197, -0.3472, -1.418), (-3.105, -0.4656, -1.737), (-3.187, -0.4922, -1.661), (-3.452, 0.2437, -1.712), (-3.195, -0.4688, -1.588), (-3.465, 0.2071, -1.601), (-3.16, 0.1041, -2.057), (-3.142, -0.4687, -2.171), (-3.458, -0.2813, -1.438), (-3.647, -0.06743, -1.661), (-3.467, 0.01229, -2.143), (-3.337, -0.4424, -1.503), (-3.195, -0.598, -2.003), (-3.165, -0.3439, -2.234), (-3.358, -0.3443, -1.428), (-3.377, -0.5294, -1.606), (-3.362, -0.6597, -1.854), (-3.369, -0.6335, -1.783), (-3.361, -0.1002, -2.237), (-3.132, -0.4146, -2.201), (-3.406, -0.301, -1.421), (-3.608, -0.1193, -1.572), (-3.55, 0.05232, -2.059), (-3.362, -0.4912, -1.557), (-3.613, 0.06343, -1.969), (-3.147, -0.5348, -2.096), (-3.539, -0.2173, -1.484), (-3.228, -0.2213, -2.252), (-3.34, -0.4044, -1.472), (-3.367, -0.5751, -1.68), (-3.28, -0.6392, -1.927), (-3.651, 0.03335, -1.894), (-3.67, -0.008327, -1.785), (-3.332, -0.6294, -2.34), (-3.63, -0.4962, -1.666), (-3.812, -0.2994, -1.844), (-3.64, -0.2127, -2.304), (-3.506, -0.6192, -1.72), (-3.36, -0.7626, -2.197), (-3.363, -0.5231, -2.39), (-3.535, -0.5444, -1.655), (-3.54, -0.68, -1.8), (-3.531, -0.8304, -2.042), (-3.541, -0.7983, -1.977), (-3.537, -0.3035, -2.395), (-3.333, -0.5756, -2.361), (-3.577, -0.518, -1.646), (-3.775, -0.3542, -1.771), (-3.722, -0.1625, -2.224), (-3.532, -0.6605, -1.772), (-3.79, -0.1538, -2.144), (-3.326, -0.6895, -2.288), (-3.706, -0.4449, -1.699), (-3.426, -0.408, -2.409), (-3.513, -0.5864, -1.69), (-3.545, -0.7331, -1.882), (-3.448, -0.8111, -2.111), (-3.829, -0.1975, -2.063), (-3.84, -0.2511, -1.951), (-3.521, -0.7859, -2.491), (-3.794, -0.6995, -1.891), (-3.965, -0.523, -2.023), (-3.807, -0.4253, -2.46), (-3.685, -0.8058, -1.939), (-3.529, -0.9224, -2.372), (-3.554, -0.6959, -2.535), (-3.712, -0.744, -1.886), (-3.697, -0.8587, -1.992), (-3.688, -1.006, -2.214), (-3.698, -0.9737, -2.151), (-3.713, -0.5065, -2.539), (-3.522, -0.7354, -2.511), (-3.746, -0.7194, -1.876), (-3.928, -0.5779, -1.962), (-3.879, -0.3731, -2.386), (-3.704, -0.854, -1.986), (-3.93, -0.371, -2.332), (-3.51, -0.8452, -2.448), (-3.86, -0.6596, -1.909), (-3.616, -0.5919, -2.555), (-3.7, -0.7745, -1.912), (-3.708, -0.9075, -2.055), (-3.604, -0.9831, -2.286), (-3.985, -0.4146, -2.235), (-3.993, -0.4722, -2.127), (-3.745, -0.9755, -2.667), (-3.99, -0.9439, -2.151), (-4.136, -0.7867, -2.247), (-4.001, -0.6873, -2.635), (-3.874, -1.036, -2.18), (-3.74, -1.105, -2.574), (-3.788, -0.8972, -2.705), (-3.914, -0.988, -2.148), (-3.874, -1.066, -2.209), (-3.866, -1.226, -2.411), (-3.879, -1.192, -2.348), (-3.917, -0.7556, -2.708), (-3.747, -0.9387, -2.672), (-3.95, -0.9622, -2.14), (-4.096, -0.843, -2.199), (-4.057, -0.6358, -2.552), (-3.902, -1.079, -2.222), (-4.1, -0.6443, -2.52), (-3.734, -1.03, -2.628), (-4.039, -0.9073, -2.166), (-3.84, -0.8162, -2.72), (-3.89, -1.01, -2.161), (-3.883, -1.122, -2.266), (-3.787, -1.191, -2.493), (-4.153, -0.6882, -2.435), (-4.164, -0.7391, -2.339), (2.88, -0.02638, -0.7582), (2.814, 0.3467, -0.7751), (2.76, 0.4445, -0.8269), (2.938, -0.1838, -0.9031), (2.862, 0.1858, -0.7457), (2.942, -0.2859, -1.616), (3.095, 0.4673, -1.695), (3.005, -0.2698, -1.284), (2.974, 0.5229, -1.306), (2.921, -0.09825, -0.8364), (2.877, 0.08739, -0.7488), (2.92, -0.2242, -1.855), (2.783, 0.4077, -0.8114), (3.135, -0.1244, -2.171), (2.84, 0.3114, -0.7691), (3.106, 0.3797, -1.814), (3.139, 0.2185, -1.965), (2.983, -0.29, -1.419), (3.051, -0.2461, -1.147), (3.137, 0.0691, -2.074), (3.071, 0.5281, -1.531), (2.918, 0.4952, -1.131), (3.133, -0.03045, -2.125), (3.117, 0.2778, -1.911), (2.945, -0.169, -1.986), (3.143, 0.1456, -2.023), (4.257, -1.42, -2.569), (4.364, -1.273, -2.657), (4.411, -1.169, -2.752), (4.179, -1.46, -2.571), (4.315, -1.353, -2.61), (4.018, -1.375, -2.811), (4.281, -1.081, -2.928), (4.072, -1.47, -2.615), (4.358, -1.114, -2.847), (4.207, -1.437, -2.563), (4.295, -1.383, -2.597), (4.043, -1.297, -2.859), (4.389, -1.225, -2.69), (4.081, -1.197, -2.939), (4.339, -1.311, -2.625), (4.252, -1.091, -2.951), (4.18, -1.118, -2.957), (4.027, -1.453, -2.737), (4.133, -1.476, -2.589), (4.131, -1.149, -2.957), (4.318, -1.087, -2.888), (4.387, -1.129, -2.806), (4.118, -1.162, -2.96), (4.202, -1.106, -2.952), (4.05, -1.25, -2.896), (4.154, -1.136, -2.958), (1.808, 0.7464, 0.2115), (1.723, 0.5998, 0.5045), (1.807, -0.1721, 0.513), (1.815, -0.254, 0.4235), (1.791, 0.3818, 0.5951), (1.81, 0.2246, 0.6187), (1.937, 0.4862, -0.777), (1.89, 0.5569, -0.5893), (1.783, -0.101, 0.5876), (1.947, 0.3633, -0.901), (1.962, 0.4258, -0.8875), (1.846, -0.3428, 0.1709), (1.835, -0.3918, -0.1191), (1.967, -0.1748, -0.7167), (2.015, -0.1122, -0.8461), (1.968, 0.06307, -0.8814), (1.947, 0.1926, -0.9085), (1.81, 0.6629, -0.3049), (1.945, 0.2843, -0.9148), (2.005, -0.05626, -0.865), (1.806, 0.04997, 0.6197), (1.817, 0.7607, 0.0141), (1.745, 0.5494, 0.5367), (1.754, 0.5207, 0.5544), (1.938, -0.287, -0.5452), (1.871, -0.344, -0.3632), (1.983, 0.6048, 0.2895), (2.051, -0.2392, 0.1627), (2.083, 0.2379, 0.4073), (2.149, 0.5576, -0.8608), (2.186, 0.4307, -1.134), (2.095, -0.3638, -0.3655), (2.253, -0.1062, -1.093), (2.175, 0.1877, -1.173), (2.11, 0.584, -0.5468), (2.171, 0.2694, -1.175), (2.237, -0.03685, -1.122), (2.072, 0.06293, 0.3944), (2.032, 0.6509, -0.2265), (2.015, 0.5289, 0.3313), (2.023, 0.6742, -0.01787), (2.043, -0.1599, 0.275), (2.05, 0.3989, 0.3862), (2.189, 0.5041, -1.039), (2.03, -0.09607, 0.3733), (2.178, 0.3804, -1.155), (2.098, -0.3154, -0.08565), (2.211, -0.1983, -0.9637), (2.204, 0.07248, -1.153), (1.992, 0.5831, 0.3066), (2.167, -0.2728, -0.8102), (2.139, -0.3382, -0.6096), (2.175, 0.5715, 0.0532), (2.286, -0.2082, -0.1263), (2.295, 0.2489, 0.1017), (2.431, 0.5783, -1.109), (2.467, 0.4354, -1.415), (2.372, -0.3379, -0.6315), (2.515, -0.1131, -1.385), (2.43, 0.1866, -1.466), (2.387, 0.5889, -0.8662), (2.427, 0.2628, -1.471), (2.488, -0.03264, -1.421), (2.29, 0.08746, 0.09743), (2.293, 0.5675, -0.5626), (2.221, 0.4987, 0.07004), (2.263, 0.5604, -0.3056), (2.274, -0.1258, -0.02395), (2.267, 0.3959, 0.09463), (2.446, 0.4955, -1.318), (2.246, -0.07309, 0.06811), (2.445, 0.3619, -1.449), (2.357, -0.2769, -0.3578), (2.473, -0.204, -1.25), (2.455, 0.0721, -1.456), (2.189, 0.5555, 0.05195), (2.475, -0.3084, -1.067), (2.392, -0.3296, -0.8997), (2.335, 0.5122, -0.2126), (2.528, -0.1687, -0.4179), (2.487, 0.2355, -0.1867), (2.685, 0.5539, -1.362), (2.717, 0.4435, -1.631), (2.624, -0.3353, -0.8934), (2.746, -0.08191, -1.694), (2.678, 0.1596, -1.718), (2.614, 0.5827, -1.119), (2.671, 0.2657, -1.7), (2.723, -0.04619, -1.696), (2.488, 0.07704, -0.1948), (2.531, 0.5728, -0.8571), (2.408, 0.4243, -0.1948), (2.478, 0.513, -0.6193), (2.493, -0.09949, -0.3131), (2.446, 0.364, -0.1979), (2.706, 0.5014, -1.54), (2.46, -0.03018, -0.2215), (2.688, 0.3638, -1.672), (2.602, -0.2635, -0.6303), (2.688, -0.1816, -1.502), (2.684, 0.06082, -1.724), (2.372, 0.4648, -0.1981), (2.691, -0.2942, -1.312), (2.642, -0.3303, -1.147), (2.529, 0.457, -0.5266), (2.745, -0.171, -0.658), (2.657, 0.2003, -0.461), (2.882, 0.5173, -1.575), (2.917, 0.373, -1.802), (2.86, -0.32, -1.114), (2.893, -0.1217, -1.865), (2.9, 0.1255, -1.925), (2.851, 0.5605, -1.331), (2.912, 0.2339, -1.882), (2.852, -0.08914, -1.909), (2.664, 0.07061, -0.4651), (2.745, 0.5665, -1.101), (2.591, 0.368, -0.467), (2.693, 0.5311, -0.9139), (2.692, -0.1242, -0.5684), (2.616, 0.3433, -0.4839), (2.904, 0.4587, -1.705), (2.661, -0.03513, -0.4863), (2.924, 0.3437, -1.823), (2.84, -0.2375, -0.8635), (2.821, -0.179, -1.661), (2.9, 0.01599, -1.958), (2.571, 0.387, -0.4674), (2.838, -0.2689, -1.491), (2.837, -0.3015, -1.298), (3.323, -0.03467, -2.192), (3.315, 0.03293, -2.137), (3.073, 0.01854, -0.9987), (3.075, -0.06717, -1.008), (3.367, -0.3836, -2.372), (3.363, -0.2821, -2.335), (3.193, 0.4705, -1.553), (3.16, 0.4339, -1.354), (3.249, 0.4184, -1.736), (3.308, -0.422, -1.478), (3.329, -0.5576, -1.664), (3.353, -0.09969, -2.238), (3.046, 0.2561, -1.008), (3.068, 0.1457, -1.004), (3.321, -0.6585, -1.906), (3.159, -0.4747, -2.112), (3.218, -0.4392, -2.236), (3.058, -0.1005, -1.007), (3.307, 0.1457, -2.048), (3.311, -0.7154, -2.127), (3.352, -0.1938, -2.289), (3.067, -0.1258, -1.027), (3.164, -0.2285, -1.23), (3.009, 0.3122, -1.015), (3.261, 0.2511, -1.939), (3.036, 0.2671, -1.002), (3.47, -0.2047, -2.322), (3.346, -0.2275, -1.347), (3.571, -0.5221, -2.516), (3.381, 0.282, -1.54), (3.517, -0.7543, -1.924), (3.309, -0.009695, -1.26), (3.51, -0.8679, -2.149), (3.583, -0.7237, -2.555), (3.363, -0.3211, -1.411), (3.467, -0.08991, -2.239), (3.539, -0.4455, -2.47), (3.399, -0.4897, -1.563), (3.263, 0.2049, -1.248), (3.497, -0.2715, -2.371), (3.321, -0.1414, -1.282), (3.583, -0.6142, -2.539), (3.388, 0.3087, -1.735), (3.42, 0.1922, -1.957), (3.479, -0.6065, -1.7), (3.541, -0.3408, -2.419), (3.289, 0.1209, -1.255), (3.53, -0.755, -2.512), (3.507, -0.8998, -2.362), (3.391, -0.3937, -1.479), (3.418, 0.03239, -2.136), (3.276, 0.1893, -1.256), (3.627, -0.4219, -2.481), (3.494, -0.4304, -1.544), (3.755, -0.7289, -2.656), (3.568, 0.1115, -1.717), (3.683, -0.9536, -2.131), (3.489, -0.2118, -1.436), (3.671, -1.059, -2.361), (3.792, -0.9158, -2.709), (3.537, -0.4987, -1.612), (3.628, -0.3115, -2.403), (3.706, -0.6548, -2.612), (3.553, -0.6533, -1.769), (3.453, 0.071, -1.438), (3.662, -0.4811, -2.523), (3.52, -0.2918, -1.48), (3.778, -0.8197, -2.688), (3.56, 0.1224, -1.925), (3.567, -0.01343, -2.129), (3.655, -0.8012, -1.932), (3.706, -0.5456, -2.564), (3.481, -0.0761, -1.422), (3.731, -0.954, -2.658), (3.697, -1.062, -2.546), (3.58, -0.5577, -1.679), (3.548, -0.1865, -2.309), (3.466, -0.006449, -1.427), (3.8, -0.6349, -2.625), (3.657, -0.6147, -1.757), (3.951, -0.964, -2.821), (3.742, -0.07605, -1.937), (3.85, -1.17, -2.338), (3.715, -0.4673, -1.723), (3.854, -1.255, -2.557), (4.025, -1.125, -2.899), (3.705, -0.6921, -1.838), (3.794, -0.5192, -2.548), (3.911, -0.8886, -2.775), (3.743, -0.8682, -2.005), (3.69, -0.1734, -1.696), (3.857, -0.7104, -2.676), (3.687, -0.4861, -1.695), (3.989, -1.035, -2.86), (3.729, -0.08604, -2.121), (3.739, -0.2449, -2.305), (3.823, -1.003, -2.143), (3.896, -0.7833, -2.721), (3.716, -0.3088, -1.7), (3.971, -1.16, -2.848), (3.911, -1.225, -2.73), (3.738, -0.7729, -1.918), (3.724, -0.4182, -2.479), (3.7, -0.2527, -1.689), (1.641, 0.7304, 0.3658), (1.641, -0.1397, 0.5951), (1.603, 0.3869, 0.6975), (1.687, 0.5381, -0.5552), (1.623, -0.05623, 0.6604), (1.698, 0.3817, -0.6321), (1.67, -0.3285, 0.3247), (1.697, -0.269, -0.5122), (1.722, 0.0249, -0.6275), (1.562, 0.5477, 0.6489), (1.72, -0.3599, -0.4227), (1.693, -0.4213, -0.2168), (1.542, 0.5959, 0.6236), (1.662, -0.2173, 0.5273), (1.627, 0.2349, 0.7029), (1.694, 0.6287, -0.4494), (1.689, 0.4701, -0.6158), (1.673, -0.4224, 0.05078), (1.71, -0.1996, -0.5773), (1.715, 0.16, -0.6419), (1.656, 0.7426, -0.1656), (1.71, 0.2761, -0.6451), (1.725, -0.1004, -0.6163), (1.62, 0.06568, 0.6916), (1.657, 0.7882, 0.1632), (1.573, 0.5006, 0.6705), (4.001, -0.8705, -2.788), (3.976, -0.9989, -2.177), (4.034, -1.063, -2.891), (4.065, -0.6027, -2.372), (3.961, -1.32, -2.477), (4.027, -0.8891, -2.174), (3.941, -1.354, -2.647), (4.038, -1.188, -2.897), (3.981, -1.056, -2.204), (4.023, -0.8049, -2.749), (4.021, -1.019, -2.866), (3.961, -1.164, -2.288), (4.05, -0.671, -2.224), (4.018, -0.9141, -2.817), (4.001, -0.9196, -2.153), (4.035, -1.116, -2.9), (4.043, -0.5998, -2.484), (4.029, -0.6657, -2.596), (3.978, -1.239, -2.366), (4.025, -0.9596, -2.84), (4.04, -0.7908, -2.178), (4.007, -1.229, -2.854), (3.965, -1.3, -2.771), (3.973, -1.105, -2.24), (4.003, -0.7497, -2.703), (4.044, -0.739, -2.189)], [], [(860, 388, 29, 490), (861, 325, 6, 316), (862, 316, 6, 312), (863, 309, 3, 322), (864, 508, 48, 527), (865, 467, 106, 604), (866, 384, 35, 495), (867, 330, 18, 364), (868, 602, 239, 603), (869, 353, 19, 369), (870, 371, 22, 372), (871, 336, 14, 360), (872, 374, 23, 375), (873, 364, 18, 376), (874, 378, 24, 379), (875, 342, 15, 349), (876, 381, 25, 382), (877, 355, 9, 383), (878, 529, 68, 530), (133, 33, 1736, 1743), (879, 392, 31, 492), (880, 532, 69, 533), (881, 495, 35, 534), (883, 397, 44, 504), (884, 538, 70, 539), (885, 470, 26, 540), (886, 401, 47, 466), (887, 542, 71, 543), (888, 601, 93, 454), (889, 405, 51, 473), (890, 546, 72, 547), (891, 598, 238, 599), (892, 528, 168, 600), (893, 597, 129, 346), (894, 455, 36, 550), (895, 552, 74, 553), (896, 510, 53, 554), (897, 414, 55, 476), (898, 556, 75, 557), (899, 475, 54, 558), (902, 418, 43, 462), (903, 562, 76, 563), (904, 513, 56, 564), (905, 422, 58, 480), (906, 566, 77, 567), (907, 479, 57, 568), (908, 426, 59, 481), (909, 570, 78, 571), (910, 466, 47, 572), (911, 574, 79, 575), (912, 517, 60, 576), (913, 433, 62, 484), (914, 578, 80, 579), (915, 483, 61, 580), (917, 582, 81, 583), (918, 467, 48, 584), (919, 440, 32, 452), (920, 586, 82, 587), (921, 520, 63, 588), (922, 444, 65, 488), (923, 590, 83, 591), (924, 487, 64, 592), (925, 448, 66, 489), (926, 594, 84, 595), (927, 457, 38, 596), (33, 403, 1004, 91), (928, 605, 89, 333), (929, 606, 240, 607), (930, 454, 93, 608), (931, 611, 102, 463), (932, 612, 242, 613), (933, 407, 21, 614), (934, 615, 167, 387), (935, 616, 243, 617), (936, 365, 148, 618), (937, 619, 135, 352), (938, 620, 244, 621), (939, 524, 164, 622), (940, 623, 147, 507), (941, 624, 245, 625), (942, 472, 111, 626), (943, 627, 149, 509), (944, 628, 246, 629), (945, 496, 136, 630), (946, 631, 247, 632), (947, 474, 113, 633), (948, 634, 152, 512), (949, 635, 248, 636), (950, 511, 151, 637), (951, 638, 143, 503), (952, 639, 249, 640), (953, 478, 117, 641), (954, 642, 155, 515), (955, 643, 250, 644), (956, 514, 154, 645), (957, 646, 156, 516), (958, 647, 251, 648), (959, 507, 147, 649), (960, 650, 252, 651), (961, 482, 121, 652), (962, 653, 159, 519), (963, 654, 253, 655), (964, 518, 158, 656), (965, 657, 254, 658), (967, 659, 132, 493), (968, 660, 255, 661), (969, 486, 125, 662), (970, 663, 162, 522), (971, 664, 256, 665), (972, 521, 161, 666), (973, 667, 163, 523), (974, 668, 257, 669), (975, 498, 138, 670), (976, 671, 170, 390), (977, 672, 258, 673), (978, 389, 169, 674), (979, 675, 171, 391), (980, 677, 131, 348), (981, 678, 260, 679), (982, 531, 172, 680), (983, 681, 174, 394), (984, 682, 261, 683), (985, 393, 173, 684), (986, 685, 175, 395), (987, 686, 262, 687), (988, 352, 135, 688), (989, 689, 263, 690), (990, 535, 176, 691), (991, 692, 177, 396), (992, 693, 264, 694), (994, 696, 144, 361), (995, 697, 265, 698), (996, 537, 178, 699), (997, 700, 180, 399), (998, 701, 266, 702), (999, 398, 179, 703), (1000, 704, 181, 400), (1001, 705, 267, 706), (1002, 328, 109, 707), (1003, 708, 105, 324), (1004, 709, 268, 710), (1005, 541, 182, 711), (1006, 712, 184, 403), (1007, 713, 269, 714), (1008, 402, 183, 715), (1009, 716, 112, 332), (1010, 717, 270, 718), (1011, 545, 186, 719), (1012, 720, 188, 406), (1013, 723, 191, 410), (1014, 726, 273, 727), (1015, 551, 192, 728), (1016, 729, 194, 412), (1017, 730, 274, 731), (1018, 411, 193, 732), (1019, 733, 195, 413), (1020, 734, 275, 735), (1021, 370, 150, 736), (1022, 737, 115, 334), (1023, 738, 276, 739), (1024, 555, 196, 740), (1025, 741, 198, 415), (1026, 744, 199, 416), (1027, 747, 116, 335), (1028, 748, 279, 749), (1030, 751, 201, 417), (1031, 756, 101, 321), (1032, 757, 282, 758), (1033, 561, 202, 759), (1034, 760, 204, 420), (1035, 761, 283, 762), (1036, 419, 203, 763), (1037, 764, 205, 421), (1038, 765, 284, 766), (1039, 373, 153, 767), (1040, 768, 119, 338), (1041, 769, 285, 770), (1042, 565, 206, 771), (1043, 772, 208, 424), (1044, 773, 286, 774), (1045, 423, 207, 775), (1046, 776, 209, 425), (1047, 777, 287, 778), (1048, 337, 118, 779), (1049, 780, 120, 339), (1050, 781, 288, 782), (1051, 569, 210, 783), (1052, 784, 212, 428), (1053, 785, 289, 786), (1054, 427, 211, 787), (1055, 788, 213, 429), (1056, 789, 290, 790), (1057, 324, 105, 791), (1058, 792, 291, 793), (1059, 573, 214, 794), (1060, 795, 216, 431), (1061, 796, 292, 797), (1062, 430, 215, 798), (1063, 799, 217, 432), (1064, 800, 293, 801), (1065, 377, 157, 802), (1066, 803, 123, 340), (1067, 804, 294, 805), (1068, 577, 218, 806), (1069, 807, 220, 434), (1070, 810, 221, 435), (1071, 813, 124, 341), (1072, 814, 297, 815), (1073, 581, 222, 816), (1074, 817, 224, 438), (1075, 818, 298, 819), (1076, 437, 223, 820), (1077, 821, 225, 439), (1079, 824, 90, 313), (1080, 825, 300, 826), (1081, 585, 226, 827), (1082, 828, 228, 442), (1083, 829, 301, 830), (1084, 441, 227, 831), (1085, 832, 229, 443), (1086, 833, 302, 834), (1087, 380, 160, 835), (1088, 836, 127, 344), (1089, 837, 303, 838), (1090, 589, 230, 839), (1091, 840, 232, 446), (1092, 841, 304, 842), (1093, 445, 231, 843), (1094, 844, 233, 447), (1095, 845, 305, 846), (1096, 343, 126, 847), (1097, 848, 128, 345), (1098, 849, 306, 850), (1099, 593, 234, 851), (1100, 852, 236, 450), (1101, 853, 307, 854), (1102, 449, 235, 855), (1103, 856, 237, 451), (1104, 857, 308, 858), (1105, 317, 96, 859), (597, 860, 490, 129), (238, 600, 860, 597), (600, 168, 388, 860), (601, 861, 316, 93), (239, 604, 861, 601), (604, 106, 325, 861), (91, 1004, 710), (391, 171, 314, 5), (605, 862, 312, 89), (240, 608, 862, 605), (608, 93, 316, 862), (241, 610, 313, 90), (611, 863, 322, 102), (242, 614, 863, 611), (614, 21, 309, 863), (615, 864, 527, 167), (243, 618, 864, 615), (618, 148, 508, 864), (602, 865, 604, 239), (167, 527, 865, 602), (527, 48, 467, 865), (619, 866, 495, 135), (244, 622, 866, 619), (622, 164, 384, 866), (623, 867, 364, 147), (245, 626, 867, 623), (626, 111, 330, 867), (524, 868, 603, 164), (67, 387, 868, 524), (387, 167, 602, 868), (627, 869, 369, 149), (246, 630, 869, 627), (630, 136, 353, 869), (633, 113, 12, 358), (634, 870, 372, 152), (248, 637, 870, 634), (637, 151, 371, 870), (638, 871, 360, 143), (249, 641, 871, 638), (641, 117, 336, 871), (642, 872, 375, 155), (250, 645, 872, 642), (645, 154, 374, 872), (646, 873, 376, 156), (251, 649, 873, 646), (649, 147, 364, 873), (252, 652, 361, 144), (652, 121, 15, 361), (653, 874, 379, 159), (253, 656, 874, 653), (656, 158, 378, 874), (508, 148, 1163, 1162), (659, 875, 349, 132), (255, 662, 875, 659), (662, 125, 342, 875), (663, 876, 382, 162), (256, 666, 876, 663), (666, 161, 381, 876), (667, 877, 383, 163), (257, 670, 877, 667), (670, 138, 355, 877), (671, 878, 530, 170), (258, 674, 878, 671), (674, 169, 529, 878), (33, 259, 1747, 1736), (68, 391, 5, 528), (5, 324, 1057), (677, 879, 492, 131), (260, 680, 879, 677), (680, 172, 392, 879), (681, 880, 533, 174), (261, 684, 880, 681), (684, 173, 532, 880), (685, 881, 534, 175), (262, 688, 881, 685), (688, 135, 495, 881), (263, 691, 493, 132), (690, 263, 132, 349), (692, 882, 536, 177), (264, 695, 882, 692), (696, 883, 504, 144), (265, 699, 883, 696), (699, 178, 397, 883), (700, 884, 539, 180), (266, 703, 884, 700), (703, 179, 538, 884), (704, 885, 540, 181), (267, 707, 885, 704), (707, 109, 470, 885), (708, 886, 466, 105), (268, 711, 886, 708), (711, 182, 401, 886), (712, 887, 543, 184), (269, 715, 887, 712), (715, 183, 542, 887), (384, 888, 454, 35), (164, 603, 888, 384), (603, 239, 601, 888), (716, 889, 473, 112), (270, 719, 889, 716), (719, 186, 405, 889), (720, 890, 547, 188), (271, 722, 890, 720), (722, 187, 546, 890), (474, 891, 599, 113), (53, 390, 891, 474), (390, 170, 598, 891), (598, 892, 600, 238), (170, 530, 892, 598), (530, 68, 528, 892), (728, 192, 41, 460), (599, 238, 597, 893), (723, 894, 550, 191), (272, 725, 894, 723), (725, 94, 455, 894), (729, 895, 553, 194), (274, 732, 895, 729), (732, 193, 552, 895), (733, 896, 554, 195), (275, 736, 896, 733), (736, 150, 510, 896), (737, 897, 476, 115), (276, 740, 897, 737), (740, 196, 414, 897), (741, 898, 557, 198), (277, 743, 898, 741), (743, 197, 556, 898), (744, 899, 558, 199), (278, 746, 899, 744), (746, 114, 475, 899), (747, 900, 477, 116), (279, 750, 900, 747), (751, 901, 560, 201), (280, 753, 901, 751), (753, 200, 559, 901), (756, 902, 462, 101), (282, 759, 902, 756), (759, 202, 418, 902), (760, 903, 563, 204), (283, 763, 903, 760), (763, 203, 562, 903), (764, 904, 564, 205), (284, 767, 904, 764), (767, 153, 513, 904), (768, 905, 480, 119), (285, 771, 905, 768), (771, 206, 422, 905), (772, 906, 567, 208), (286, 775, 906, 772), (775, 207, 566, 906), (776, 907, 568, 209), (287, 779, 907, 776), (779, 118, 479, 907), (780, 908, 481, 120), (288, 783, 908, 780), (783, 210, 426, 908), (784, 909, 571, 212), (289, 787, 909, 784), (787, 211, 570, 909), (788, 910, 572, 213), (290, 791, 910, 788), (791, 105, 466, 910), (291, 794, 463, 102), (794, 214, 44, 463), (795, 911, 575, 216), (292, 798, 911, 795), (798, 215, 574, 911), (799, 912, 576, 217), (293, 802, 912, 799), (802, 157, 517, 912), (803, 913, 484, 123), (294, 806, 913, 803), (806, 218, 433, 913), (807, 914, 579, 220), (295, 809, 914, 807), (809, 219, 578, 914), (810, 915, 580, 221), (296, 812, 915, 810), (812, 122, 483, 915), (813, 916, 485, 124), (297, 816, 916, 813), (816, 222, 436, 916), (817, 917, 583, 224), (298, 820, 917, 817), (820, 223, 582, 917), (821, 918, 584, 225), (299, 823, 918, 821), (823, 106, 467, 918), (824, 919, 452, 90), (300, 827, 919, 824), (827, 226, 440, 919), (828, 920, 587, 228), (301, 831, 920, 828), (831, 227, 586, 920), (832, 921, 588, 229), (302, 835, 921, 832), (835, 160, 520, 921), (836, 922, 488, 127), (303, 839, 922, 836), (839, 230, 444, 922), (840, 923, 591, 232), (304, 843, 923, 840), (843, 231, 590, 923), (844, 924, 592, 233), (305, 847, 924, 844), (847, 126, 487, 924), (848, 925, 489, 128), (306, 851, 925, 848), (851, 234, 448, 925), (852, 926, 595, 236), (307, 855, 926, 852), (855, 235, 594, 926), (856, 927, 596, 237), (308, 859, 927, 856), (859, 96, 457, 927), (168, 5, 87, 388), (133, 714, 1006, 33), (392, 928, 333, 31), (172, 607, 928, 392), (607, 240, 605, 928), (531, 929, 607, 172), (69, 395, 929, 531), (395, 175, 606, 929), (606, 930, 608, 240), (175, 534, 930, 606), (534, 35, 454, 930), (176, 609, 452, 32), (315, 7, 94, 725), (609, 241, 90, 452), (397, 931, 463, 44), (178, 613, 931, 397), (613, 242, 611, 931), (537, 932, 613, 178), (70, 400, 932, 537), (400, 181, 612, 932), (612, 933, 614, 242), (181, 540, 933, 612), (540, 26, 407, 933), (525, 934, 387, 67), (165, 617, 934, 525), (617, 243, 615, 934), (385, 935, 617, 165), (52, 509, 935, 385), (509, 149, 616, 935), (616, 936, 618, 243), (149, 369, 936, 616), (369, 19, 365, 936), (330, 937, 352, 18), (111, 621, 937, 330), (621, 244, 619, 937), (472, 938, 621, 111), (49, 386, 938, 472), (386, 166, 620, 938), (620, 939, 622, 244), (166, 526, 939, 620), (526, 67, 524, 939), (401, 940, 507, 47), (182, 625, 940, 401), (625, 245, 623, 940), (541, 941, 625, 182), (71, 404, 941, 541), (404, 185, 624, 941), (624, 942, 626, 245), (185, 544, 942, 624), (544, 49, 472, 942), (408, 943, 509, 52), (189, 629, 943, 408), (629, 246, 627, 943), (548, 944, 629, 189), (73, 410, 944, 548), (410, 191, 628, 944), (628, 945, 630, 246), (191, 550, 945, 628), (550, 36, 496, 945), (273, 728, 460, 99), (192, 632, 501, 41), (632, 247, 141, 501), (551, 946, 632, 192), (74, 413, 946, 551), (413, 195, 631, 946), (631, 947, 633, 247), (195, 554, 947, 631), (554, 53, 474, 947), (414, 948, 512, 55), (196, 636, 948, 414), (636, 248, 634, 948), (555, 949, 636, 196), (75, 416, 949, 555), (416, 199, 635, 949), (635, 950, 637, 248), (199, 558, 950, 635), (558, 54, 511, 950), (418, 951, 503, 43), (202, 640, 951, 418), (640, 249, 638, 951), (561, 952, 640, 202), (76, 421, 952, 561), (421, 205, 639, 952), (639, 953, 641, 249), (205, 564, 953, 639), (564, 56, 478, 953), (422, 954, 515, 58), (206, 644, 954, 422), (644, 250, 642, 954), (565, 955, 644, 206), (77, 425, 955, 565), (425, 209, 643, 955), (643, 956, 645, 250), (209, 568, 956, 643), (568, 57, 514, 956), (426, 957, 516, 59), (210, 648, 957, 426), (648, 251, 646, 957), (569, 958, 648, 210), (78, 429, 958, 569), (429, 213, 647, 958), (647, 959, 649, 251), (213, 572, 959, 647), (572, 47, 507, 959), (214, 651, 504, 44), (651, 252, 144, 504), (573, 960, 651, 214), (79, 432, 960, 573), (432, 217, 650, 960), (650, 961, 652, 252), (217, 576, 961, 650), (576, 60, 482, 961), (433, 962, 519, 62), (218, 655, 962, 433), (655, 253, 653, 962), (577, 963, 655, 218), (80, 435, 963, 577), (435, 221, 654, 963), (654, 964, 656, 253), (221, 580, 964, 654), (580, 61, 518, 964), (581, 965, 658, 222), (81, 439, 965, 581), (439, 225, 657, 965), (310, 4, 103, 755), (225, 584, 966, 657), (584, 48, 508, 966), (440, 967, 493, 32), (226, 661, 967, 440), (661, 255, 659, 967), (585, 968, 661, 226), (82, 443, 968, 585), (443, 229, 660, 968), (660, 969, 662, 255), (229, 588, 969, 660), (588, 63, 486, 969), (444, 970, 522, 65), (230, 665, 970, 444), (665, 256, 663, 970), (589, 971, 665, 230), (83, 447, 971, 589), (447, 233, 664, 971), (664, 972, 666, 256), (233, 592, 972, 664), (592, 64, 521, 972), (448, 973, 523, 66), (234, 669, 973, 448), (669, 257, 667, 973), (593, 974, 669, 234), (84, 451, 974, 593), (451, 237, 668, 974), (668, 975, 670, 257), (237, 596, 975, 668), (596, 38, 498, 975), (510, 976, 390, 53), (150, 673, 976, 510), (673, 258, 671, 976), (370, 977, 673, 150), (22, 335, 977, 370), (335, 116, 672, 977), (672, 978, 674, 258), (116, 477, 978, 672), (529, 979, 391, 68), (169, 676, 979, 529), (676, 259, 675, 979), (336, 980, 348, 14), (117, 679, 980, 336), (679, 260, 677, 980), (478, 981, 679, 117), (56, 394, 981, 478), (394, 174, 678, 981), (678, 982, 680, 260), (174, 533, 982, 678), (533, 69, 531, 982), (513, 983, 394, 56), (153, 683, 983, 513), (683, 261, 681, 983), (373, 984, 683, 153), (23, 339, 984, 373), (339, 120, 682, 984), (682, 985, 684, 261), (120, 481, 985, 682), (481, 59, 393, 985), (532, 986, 395, 69), (173, 687, 986, 532), (687, 262, 685, 986), (393, 987, 687, 173), (59, 516, 987, 393), (516, 156, 686, 987), (686, 988, 688, 262), (156, 376, 988, 686), (376, 18, 352, 988), (121, 690, 349, 15), (453, 92, 272, 724), (482, 989, 690, 121), (60, 396, 989, 482), (396, 177, 689, 989), (689, 990, 691, 263), (177, 536, 990, 689), (517, 991, 396, 60), (157, 694, 991, 517), (694, 264, 692, 991), (377, 992, 694, 157), (24, 341, 992, 377), (341, 124, 693, 992), (693, 993, 695, 264), (124, 485, 993, 693), (342, 994, 361, 15), (125, 698, 994, 342), (698, 265, 696, 994), (486, 995, 698, 125), (63, 399, 995, 486), (399, 180, 697, 995), (697, 996, 699, 265), (180, 539, 996, 697), (539, 70, 537, 996), (520, 997, 399, 63), (160, 702, 997, 520), (702, 266, 700, 997), (380, 998, 702, 160), (25, 345, 998, 380), (345, 128, 701, 998), (701, 999, 703, 266), (128, 489, 999, 701), (489, 66, 398, 999), (538, 1000, 400, 70), (179, 706, 1000, 538), (706, 267, 704, 1000), (398, 1001, 706, 179), (66, 523, 1001, 398), (523, 163, 705, 1001), (705, 1002, 707, 267), (163, 383, 1002, 705), (383, 9, 328, 1002), (314, 1003, 324, 5), (91, 710, 1003, 314), (710, 268, 708, 1003), (528, 5, 168), (403, 184, 709, 1004), (709, 1005, 711, 268), (184, 543, 1005, 709), (543, 71, 541, 1005), (87, 5, 1057, 789), (675, 91, 171), (714, 269, 712, 1006), (350, 1007, 714, 133), (16, 332, 1007, 350), (332, 112, 713, 1007), (713, 1008, 715, 269), (112, 473, 1008, 713), (473, 51, 402, 1008), (362, 1009, 332, 16), (145, 718, 1009, 362), (718, 270, 716, 1009), (505, 1010, 718, 145), (45, 406, 1010, 505), (406, 188, 717, 1010), (717, 1011, 719, 270), (188, 547, 1011, 717), (547, 72, 545, 1011), (464, 1012, 406, 45), (103, 721, 1012, 464), (721, 271, 720, 1012), (4, 323, 721, 103), (323, 104, 271, 721), (104, 465, 722, 271), (549, 1013, 410, 73), (190, 724, 1013, 549), (724, 272, 723, 1013), (92, 315, 725, 272), (727, 273, 99, 320), (409, 1014, 727, 50), (20, 412, 1014, 409), (412, 194, 726, 1014), (726, 1015, 728, 273), (194, 553, 1015, 726), (553, 74, 551, 1015), (471, 1016, 412, 20), (110, 731, 1016, 471), (731, 274, 729, 1016), (329, 1017, 731, 110), (8, 334, 1017, 329), (334, 115, 730, 1017), (730, 1018, 732, 274), (115, 476, 1018, 730), (476, 55, 411, 1018), (552, 1019, 413, 74), (193, 735, 1019, 552), (735, 275, 733, 1019), (411, 1020, 735, 193), (55, 512, 1020, 411), (512, 152, 734, 1020), (734, 1021, 736, 275), (152, 372, 1021, 734), (372, 22, 370, 1021), (354, 1022, 334, 8), (137, 739, 1022, 354), (739, 276, 737, 1022), (497, 1023, 739, 137), (37, 415, 1023, 497), (415, 198, 738, 1023), (738, 1024, 740, 276), (198, 557, 1024, 738), (557, 75, 555, 1024), (456, 1025, 415, 37), (95, 742, 1025, 456), (742, 277, 741, 1025), (318, 97, 277, 742), (97, 458, 743, 277), (458, 39, 197, 743), (556, 1026, 416, 75), (197, 745, 1026, 556), (745, 278, 744, 1026), (39, 499, 745, 197), (499, 139, 278, 745), (139, 356, 746, 278), (356, 10, 114, 746), (371, 1027, 335, 22), (151, 749, 1027, 371), (749, 279, 747, 1027), (511, 1028, 749, 151), (54, 417, 1028, 511), (417, 201, 748, 1028), (748, 1029, 750, 279), (201, 560, 1029, 748), (475, 1030, 417, 54), (114, 752, 1030, 475), (752, 280, 751, 1030), (10, 327, 752, 114), (327, 108, 280, 752), (27, 331, 754, 200), (331, 85, 281, 754), (85, 310, 755, 281), (465, 46, 187, 722), (311, 1031, 321, 2), (86, 758, 1031, 311), (758, 282, 756, 1031), (368, 1032, 758, 86), (28, 420, 1032, 368), (420, 204, 757, 1032), (757, 1033, 759, 282), (204, 563, 1033, 757), (563, 76, 561, 1033), (468, 1034, 420, 28), (107, 762, 1034, 468), (762, 283, 760, 1034), (326, 1035, 762, 107), (11, 338, 1035, 326), (338, 119, 761, 1035), (761, 1036, 763, 283), (119, 480, 1036, 761), (480, 58, 419, 1036), (562, 1037, 421, 76), (203, 766, 1037, 562), (766, 284, 764, 1037), (419, 1038, 766, 203), (58, 515, 1038, 419), (515, 155, 765, 1038), (765, 1039, 767, 284), (155, 375, 1039, 765), (375, 23, 373, 1039), (357, 1040, 338, 11), (140, 770, 1040, 357), (770, 285, 768, 1040), (500, 1041, 770, 140), (40, 424, 1041, 500), (424, 208, 769, 1041), (769, 1042, 771, 285), (208, 567, 1042, 769), (567, 77, 565, 1042), (459, 1043, 424, 40), (98, 774, 1043, 459), (774, 286, 772, 1043), (319, 1044, 774, 98), (1, 320, 1044, 319), (320, 99, 773, 1044), (773, 1045, 775, 286), (99, 460, 1045, 773), (460, 41, 423, 1045), (566, 1046, 425, 77), (207, 778, 1046, 566), (778, 287, 776, 1046), (423, 1047, 778, 207), (41, 501, 1047, 423), (501, 141, 777, 1047), (777, 1048, 779, 287), (141, 358, 1048, 777), (358, 12, 337, 1048), (374, 1049, 339, 23), (154, 782, 1049, 374), (782, 288, 780, 1049), (514, 1050, 782, 154), (57, 428, 1050, 514), (428, 212, 781, 1050), (781, 1051, 783, 288), (212, 571, 1051, 781), (571, 78, 569, 1051), (479, 1052, 428, 57), (118, 786, 1052, 479), (786, 289, 784, 1052), (337, 1053, 786, 118), (12, 346, 1053, 337), (346, 129, 785, 1053), (785, 1054, 787, 289), (129, 490, 1054, 785), (490, 29, 427, 1054), (570, 1055, 429, 78), (211, 790, 1055, 570), (790, 290, 788, 1055), (427, 1056, 790, 211), (29, 367, 1056, 427), (367, 87, 789, 1056), (789, 1057, 791, 290), (793, 291, 102, 322), (366, 1058, 793, 88), (30, 431, 1058, 366), (431, 216, 792, 1058), (792, 1059, 794, 291), (216, 575, 1059, 792), (575, 79, 573, 1059), (491, 1060, 431, 30), (130, 797, 1060, 491), (797, 292, 795, 1060), (347, 1061, 797, 130), (13, 340, 1061, 347), (340, 123, 796, 1061), (796, 1062, 798, 292), (123, 484, 1062, 796), (484, 62, 430, 1062), (574, 1063, 432, 79), (215, 801, 1063, 574), (801, 293, 799, 1063), (430, 1064, 801, 215), (62, 519, 1064, 430), (519, 159, 800, 1064), (800, 1065, 802, 293), (159, 379, 1065, 800), (379, 24, 377, 1065), (359, 1066, 340, 13), (142, 805, 1066, 359), (805, 294, 803, 1066), (502, 1067, 805, 142), (42, 434, 1067, 502), (434, 220, 804, 1067), (804, 1068, 806, 294), (220, 579, 1068, 804), (579, 80, 577, 1068), (461, 1069, 434, 42), (100, 808, 1069, 461), (808, 295, 807, 1069), (113, 599, 893, 12), (321, 101, 295, 808), (101, 462, 809, 295), (462, 43, 219, 809), (578, 1070, 435, 80), (219, 811, 1070, 578), (811, 296, 810, 1070), (43, 503, 811, 219), (503, 143, 296, 811), (143, 360, 812, 296), (360, 14, 122, 812), (378, 1071, 341, 24), (158, 815, 1071, 378), (815, 297, 813, 1071), (518, 1072, 815, 158), (61, 438, 1072, 518), (438, 224, 814, 1072), (814, 1073, 816, 297), (224, 583, 1073, 814), (583, 81, 581, 1073), (483, 1074, 438, 61), (122, 819, 1074, 483), (819, 298, 817, 1074), (247, 633, 358, 141), (50, 727, 320, 1), (348, 131, 818, 1075), (818, 1076, 820, 298), (131, 492, 1076, 818), (492, 31, 437, 1076), (582, 1077, 439, 81), (223, 822, 1077, 582), (822, 299, 821, 1077), (437, 1078, 822, 223), (31, 333, 1078, 437), (312, 6, 325, 299), (299, 325, 106, 823), (315, 1079, 313, 7), (92, 826, 1079, 315), (826, 300, 824, 1079), (453, 1080, 826, 92), (34, 442, 1080, 453), (442, 228, 825, 1080), (825, 1081, 827, 300), (228, 587, 1081, 825), (587, 82, 585, 1081), (494, 1082, 442, 34), (134, 830, 1082, 494), (830, 301, 828, 1082), (351, 1083, 830, 134), (17, 344, 1083, 351), (344, 127, 829, 1083), (829, 1084, 831, 301), (127, 488, 1084, 829), (488, 65, 441, 1084), (586, 1085, 443, 82), (227, 834, 1085, 586), (834, 302, 832, 1085), (441, 1086, 834, 227), (65, 522, 1086, 441), (522, 162, 833, 1086), (833, 1087, 835, 302), (162, 382, 1087, 833), (382, 25, 380, 1087), (363, 1088, 344, 17), (146, 838, 1088, 363), (838, 303, 836, 1088), (506, 1089, 838, 146), (46, 446, 1089, 506), (446, 232, 837, 1089), (837, 1090, 839, 303), (232, 591, 1090, 837), (591, 83, 589, 1090), (465, 1091, 446, 46), (104, 842, 1091, 465), (842, 304, 840, 1091), (323, 1092, 842, 104), (4, 310, 1092, 323), (310, 85, 841, 1092), (841, 1093, 843, 304), (85, 331, 1093, 841), (331, 27, 445, 1093), (590, 1094, 447, 83), (231, 846, 1094, 590), (846, 305, 844, 1094), (445, 1095, 846, 231), (27, 469, 1095, 445), (469, 108, 845, 1095), (845, 1096, 847, 305), (108, 327, 1096, 845), (327, 10, 343, 1096), (381, 1097, 345, 25), (161, 850, 1097, 381), (850, 306, 848, 1097), (521, 1098, 850, 161), (64, 450, 1098, 521), (450, 236, 849, 1098), (849, 1099, 851, 306), (236, 595, 1099, 849), (595, 84, 593, 1099), (487, 1100, 450, 64), (126, 854, 1100, 487), (854, 307, 852, 1100), (343, 1101, 854, 126), (10, 356, 1101, 343), (356, 139, 853, 1101), (853, 1102, 855, 307), (139, 499, 1102, 853), (499, 39, 449, 1102), (594, 1103, 451, 84), (235, 858, 1103, 594), (858, 308, 856, 1103), (449, 1104, 858, 235), (39, 458, 1104, 449), (458, 97, 857, 1104), (857, 1105, 859, 308), (97, 318, 1105, 857), (318, 0, 317, 1105), (1303, 1288, 1131, 1126), (1304, 1289, 1121, 1130), (1305, 1290, 1127, 1125), (1306, 1291, 1129, 1118), (1307, 1292, 1107, 1119), (1308, 1293, 1112, 1123), (1309, 1305, 1125, 1113), (1293, 1294, 1122, 1112), (1310, 1309, 1113, 1124), (1289, 1295, 1128, 1121), (1311, 1296, 1120, 1110), (1288, 1306, 1118, 1131), (1312, 1297, 1106, 1115), (1291, 1298, 1116, 1129), (1292, 1299, 1117, 1107), (1298, 1300, 1111, 1116), (1290, 1312, 1115, 1127), (1299, 1301, 1108, 1117), (1301, 1308, 1123, 1108), (1297, 1302, 1114, 1106), (1294, 1311, 1110, 1122), (1300, 1310, 1124, 1111), (1313, 1307, 1119, 1109), (1295, 1303, 1126, 1128), (1302, 1313, 1109, 1114), (1296, 1304, 1130, 1120), (1430, 1418, 1144, 1157), (1431, 1419, 1133, 1145), (1432, 1420, 1149, 1134), (1433, 1421, 1156, 1146), (1434, 1422, 1132, 1141), (1435, 1433, 1146, 1136), (1436, 1423, 1142, 1155), (1437, 1432, 1134, 1143), (1438, 1424, 1152, 1154), (1439, 1425, 1135, 1140), (1440, 1426, 1153, 1151), (1441, 1427, 1150, 1137), (1442, 1435, 1136, 1148), (1427, 1428, 1139, 1150), (1424, 1430, 1157, 1152), (1419, 1437, 1143, 1133), (1443, 1442, 1148, 1138), (1421, 1429, 1147, 1156), (1422, 1439, 1140, 1132), (1425, 1431, 1145, 1135), (1418, 1436, 1155, 1144), (1423, 1441, 1137, 1142), (1429, 1438, 1154, 1147), (1428, 1440, 1151, 1139), (1426, 1434, 1141, 1153), (1420, 1443, 1138, 1149), (695, 993, 1159, 1158), (990, 536, 1161, 1160), (254, 508, 1162, 1170), (485, 916, 1165, 1164), (496, 36, 1167, 1166), (610, 241, 1169, 1168), (469, 27, 200, 753), (241, 609, 1171, 1169), (658, 254, 1170, 1172), (536, 882, 1173, 1161), (176, 535, 1175, 1174), (993, 485, 1164, 1159), (148, 365, 1176, 1163), (916, 436, 1178, 1165), (36, 455, 1179, 1167), (436, 222, 1180, 1178), (108, 469, 753, 280), (455, 94, 1181, 1179), (94, 610, 1168, 1181), (19, 353, 1182, 1177), (609, 176, 1174, 1171), (222, 658, 1172, 1180), (136, 496, 1166, 1183), (882, 695, 1158, 1173), (353, 136, 1183, 1182), (535, 990, 1160, 1175), (1158, 1159, 1184, 1199), (1160, 1161, 1185, 1200), (1162, 1163, 1186, 1201), (1164, 1165, 1187, 1202), (1166, 1167, 1188, 1203), (1168, 1169, 1189, 1204), (1170, 1162, 1201, 1205), (1169, 1171, 1190, 1189), (1172, 1170, 1205, 1206), (1161, 1173, 1191, 1185), (1174, 1175, 1192, 1207), (1159, 1164, 1202, 1184), (1176, 1177, 1193, 1208), (1165, 1178, 1194, 1187), (1167, 1179, 1195, 1188), (1178, 1180, 1196, 1194), (1163, 1176, 1208, 1186), (1179, 1181, 1197, 1195), (1181, 1168, 1204, 1197), (1177, 1182, 1198, 1193), (1171, 1174, 1207, 1190), (1180, 1172, 1206, 1196), (1183, 1166, 1203, 1209), (1173, 1158, 1199, 1191), (1182, 1183, 1209, 1198), (1175, 1160, 1200, 1192), (1199, 1184, 1210, 1225), (1200, 1185, 1211, 1226), (1201, 1186, 1212, 1227), (1202, 1187, 1213, 1228), (1203, 1188, 1214, 1229), (1204, 1189, 1215, 1230), (1205, 1201, 1227, 1231), (1189, 1190, 1216, 1215), (1206, 1205, 1231, 1232), (1185, 1191, 1217, 1211), (1207, 1192, 1218, 1233), (1184, 1202, 1228, 1210), (1208, 1193, 1219, 1234), (1187, 1194, 1220, 1213), (1188, 1195, 1221, 1214), (1194, 1196, 1222, 1220), (1186, 1208, 1234, 1212), (1195, 1197, 1223, 1221), (1197, 1204, 1230, 1223), (1193, 1198, 1224, 1219), (1190, 1207, 1233, 1216), (1196, 1206, 1232, 1222), (1209, 1203, 1229, 1235), (1191, 1199, 1225, 1217), (1198, 1209, 1235, 1224), (1192, 1200, 1226, 1218), (1225, 1210, 1236, 1251), (1226, 1211, 1237, 1252), (1227, 1212, 1238, 1253), (1228, 1213, 1239, 1254), (1229, 1214, 1240, 1255), (1230, 1215, 1241, 1256), (1231, 1227, 1253, 1257), (1215, 1216, 1242, 1241), (1232, 1231, 1257, 1258), (1211, 1217, 1243, 1237), (1233, 1218, 1244, 1259), (1210, 1228, 1254, 1236), (1234, 1219, 1245, 1260), (1213, 1220, 1246, 1239), (1214, 1221, 1247, 1240), (1220, 1222, 1248, 1246), (1212, 1234, 1260, 1238), (1221, 1223, 1249, 1247), (1223, 1230, 1256, 1249), (1219, 1224, 1250, 1245), (1216, 1233, 1259, 1242), (1222, 1232, 1258, 1248), (1235, 1229, 1255, 1261), (1217, 1225, 1251, 1243), (1224, 1235, 1261, 1250), (1218, 1226, 1252, 1244), (1251, 1236, 1262, 1277), (1252, 1237, 1263, 1278), (1253, 1238, 1264, 1279), (1254, 1239, 1265, 1280), (1255, 1240, 1266, 1281), (1256, 1241, 1267, 1282), (1257, 1253, 1279, 1283), (1241, 1242, 1268, 1267), (1258, 1257, 1283, 1284), (1237, 1243, 1269, 1263), (1259, 1244, 1270, 1285), (1236, 1254, 1280, 1262), (1260, 1245, 1271, 1286), (1239, 1246, 1272, 1265), (1240, 1247, 1273, 1266), (1246, 1248, 1274, 1272), (1238, 1260, 1286, 1264), (1247, 1249, 1275, 1273), (1249, 1256, 1282, 1275), (1245, 1250, 1276, 1271), (1242, 1259, 1285, 1268), (1248, 1258, 1284, 1274), (1261, 1255, 1281, 1287), (1243, 1251, 1277, 1269), (1250, 1261, 1287, 1276), (1244, 1252, 1278, 1270), (1277, 1262, 1288, 1303), (1278, 1263, 1289, 1304), (1279, 1264, 1290, 1305), (1280, 1265, 1291, 1306), (1281, 1266, 1292, 1307), (1282, 1267, 1293, 1308), (1283, 1279, 1305, 1309), (1267, 1268, 1294, 1293), (1284, 1283, 1309, 1310), (1263, 1269, 1295, 1289), (1285, 1270, 1296, 1311), (1262, 1280, 1306, 1288), (1286, 1271, 1297, 1312), (1265, 1272, 1298, 1291), (1266, 1273, 1299, 1292), (1272, 1274, 1300, 1298), (1264, 1286, 1312, 1290), (1273, 1275, 1301, 1299), (1275, 1282, 1308, 1301), (1271, 1276, 1302, 1297), (1268, 1285, 1311, 1294), (1274, 1284, 1310, 1300), (1287, 1281, 1307, 1313), (1269, 1277, 1303, 1295), (1276, 1287, 1313, 1302), (1270, 1278, 1304, 1296), (1131, 1118, 1315, 1314), (1119, 1107, 1317, 1316), (1108, 1123, 1319, 1318), (1120, 1130, 1321, 1320), (1115, 1106, 1323, 1322), (1110, 1120, 1320, 1324), (1129, 1116, 1326, 1325), (1117, 1108, 1318, 1327), (1128, 1126, 1329, 1328), (1114, 1109, 1331, 1330), (1125, 1127, 1333, 1332), (1111, 1124, 1335, 1334), (1122, 1110, 1324, 1336), (1124, 1113, 1337, 1335), (1126, 1131, 1314, 1329), (1107, 1117, 1327, 1317), (1112, 1122, 1336, 1338), (1130, 1121, 1339, 1321), (1106, 1114, 1330, 1323), (1109, 1119, 1316, 1331), (1118, 1129, 1325, 1315), (1116, 1111, 1334, 1326), (1121, 1128, 1328, 1339), (1113, 1125, 1332, 1337), (1127, 1115, 1322, 1333), (1123, 1112, 1338, 1319), (1314, 1315, 1340, 1352), (1316, 1317, 1341, 1353), (1318, 1319, 1342, 1354), (1320, 1321, 1343, 1355), (1322, 1323, 1344, 1356), (1324, 1320, 1355, 1357), (1325, 1326, 1345, 1358), (1327, 1318, 1354, 1359), (1328, 1329, 1346, 1360), (1330, 1331, 1347, 1361), (1332, 1333, 1348, 1362), (1334, 1335, 1349, 1363), (1336, 1324, 1357, 1364), (1335, 1337, 1350, 1349), (1329, 1314, 1352, 1346), (1317, 1327, 1359, 1341), (1338, 1336, 1364, 1365), (1321, 1339, 1351, 1343), (1323, 1330, 1361, 1344), (1331, 1316, 1353, 1347), (1315, 1325, 1358, 1340), (1326, 1334, 1363, 1345), (1339, 1328, 1360, 1351), (1337, 1332, 1362, 1350), (1333, 1322, 1356, 1348), (1319, 1338, 1365, 1342), (1352, 1340, 1366, 1378), (1353, 1341, 1367, 1379), (1354, 1342, 1368, 1380), (1355, 1343, 1369, 1381), (1356, 1344, 1370, 1382), (1357, 1355, 1381, 1383), (1358, 1345, 1371, 1384), (1359, 1354, 1380, 1385), (1360, 1346, 1372, 1386), (1361, 1347, 1373, 1387), (1362, 1348, 1374, 1388), (1363, 1349, 1375, 1389), (1364, 1357, 1383, 1390), (1349, 1350, 1376, 1375), (1346, 1352, 1378, 1372), (1341, 1359, 1385, 1367), (1365, 1364, 1390, 1391), (1343, 1351, 1377, 1369), (1344, 1361, 1387, 1370), (1347, 1353, 1379, 1373), (1340, 1358, 1384, 1366), (1345, 1363, 1389, 1371), (1351, 1360, 1386, 1377), (1350, 1362, 1388, 1376), (1348, 1356, 1382, 1374), (1342, 1365, 1391, 1368), (1378, 1366, 1392, 1404), (1379, 1367, 1393, 1405), (1380, 1368, 1394, 1406), (1381, 1369, 1395, 1407), (1382, 1370, 1396, 1408), (1383, 1381, 1407, 1409), (1384, 1371, 1397, 1410), (1385, 1380, 1406, 1411), (1386, 1372, 1398, 1412), (1387, 1373, 1399, 1413), (1388, 1374, 1400, 1414), (1389, 1375, 1401, 1415), (1390, 1383, 1409, 1416), (1375, 1376, 1402, 1401), (1372, 1378, 1404, 1398), (1367, 1385, 1411, 1393), (1391, 1390, 1416, 1417), (1369, 1377, 1403, 1395), (1370, 1387, 1413, 1396), (1373, 1379, 1405, 1399), (1366, 1384, 1410, 1392), (1371, 1389, 1415, 1397), (1377, 1386, 1412, 1403), (1376, 1388, 1414, 1402), (1374, 1382, 1408, 1400), (1368, 1391, 1417, 1394), (1404, 1392, 1418, 1430), (1405, 1393, 1419, 1431), (1406, 1394, 1420, 1432), (1407, 1395, 1421, 1433), (1408, 1396, 1422, 1434), (1409, 1407, 1433, 1435), (1410, 1397, 1423, 1436), (1411, 1406, 1432, 1437), (1412, 1398, 1424, 1438), (1413, 1399, 1425, 1439), (1414, 1400, 1426, 1440), (1415, 1401, 1427, 1441), (1416, 1409, 1435, 1442), (1401, 1402, 1428, 1427), (1398, 1404, 1430, 1424), (1393, 1411, 1437, 1419), (1417, 1416, 1442, 1443), (1395, 1403, 1429, 1421), (1396, 1413, 1439, 1422), (1399, 1405, 1431, 1425), (1392, 1410, 1436, 1418), (1397, 1415, 1441, 1423), (1403, 1412, 1438, 1429), (1402, 1414, 1440, 1428), (1400, 1408, 1434, 1426), (1394, 1417, 1443, 1420), (1614, 1600, 1446, 1465), (1615, 1601, 1447, 1453), (1616, 1602, 1448, 1458), (1617, 1603, 1450, 1459), (1618, 1615, 1453, 1444), (1619, 1604, 1467, 1460), (1620, 1605, 1451, 1462), (1601, 1620, 1462, 1447), (1621, 1606, 1468, 1455), (1622, 1607, 1463, 1466), (1603, 1608, 1464, 1450), (1607, 1609, 1469, 1463), (1606, 1610, 1457, 1468), (1602, 1611, 1454, 1448), (1608, 1612, 1452, 1464), (1604, 1617, 1459, 1467), (1611, 1618, 1444, 1454), (1623, 1613, 1445, 1456), (1624, 1621, 1455, 1449), (1613, 1616, 1458, 1445), (1625, 1624, 1449, 1461), (1612, 1614, 1465, 1452), (1605, 1625, 1461, 1451), (1609, 1619, 1460, 1469), (1610, 1622, 1466, 1457), (1600, 1623, 1456, 1446), (1769, 1756, 1493, 1486), (1770, 1757, 1480, 1474), (1771, 1758, 1492, 1483), (1772, 1759, 1491, 1478), (1773, 1772, 1478, 1490), (1774, 1760, 1477, 1488), (1775, 1769, 1486, 1495), (1776, 1761, 1484, 1471), (1760, 1762, 1487, 1477), (1777, 1763, 1494, 1481), (1757, 1764, 1470, 1480), (1761, 1770, 1474, 1484), (1756, 1765, 1485, 1493), (1778, 1777, 1481, 1475), (1758, 1766, 1489, 1492), (1779, 1767, 1473, 1479), (1759, 1768, 1472, 1491), (1780, 1773, 1490, 1476), (1762, 1778, 1475, 1487), (1767, 1774, 1488, 1473), (1766, 1775, 1495, 1489), (1781, 1776, 1471, 1482), (1765, 1780, 1476, 1485), (1763, 1771, 1483, 1494), (1764, 1779, 1479, 1470), (1768, 1781, 1482, 1472), (1730, 1742, 1497, 1496), (1731, 1743, 1499, 1498), (1732, 1744, 1501, 1500), (1733, 1745, 1503, 1502), (1734, 1731, 1498, 1504), (1735, 1746, 1506, 1505), (1736, 1747, 1508, 1507), (1743, 1736, 1507, 1499), (1737, 1748, 1510, 1509), (1738, 1749, 1512, 1511), (1745, 1750, 1513, 1503), (1749, 1751, 1514, 1512), (1748, 1752, 1515, 1510), (1744, 1753, 1516, 1501), (1750, 1754, 1517, 1513), (1746, 1733, 1502, 1506), (1753, 1734, 1504, 1516), (1739, 1755, 1519, 1518), (1740, 1737, 1509, 1520), (1755, 1732, 1500, 1519), (1741, 1740, 1520, 1521), (1754, 1730, 1496, 1517), (1747, 1741, 1521, 1508), (1751, 1735, 1505, 1514), (1752, 1738, 1511, 1515), (1742, 1739, 1518, 1497), (1496, 1497, 1522, 1536), (1498, 1499, 1523, 1537), (1500, 1501, 1524, 1538), (1502, 1503, 1525, 1539), (1504, 1498, 1537, 1540), (1505, 1506, 1526, 1541), (1507, 1508, 1527, 1542), (1499, 1507, 1542, 1523), (1509, 1510, 1528, 1543), (1511, 1512, 1529, 1544), (1503, 1513, 1530, 1525), (1512, 1514, 1531, 1529), (1510, 1515, 1532, 1528), (1501, 1516, 1533, 1524), (1513, 1517, 1534, 1530), (1506, 1502, 1539, 1526), (1516, 1504, 1540, 1533), (1518, 1519, 1535, 1545), (1520, 1509, 1543, 1546), (1519, 1500, 1538, 1535), (1521, 1520, 1546, 1547), (1517, 1496, 1536, 1534), (1508, 1521, 1547, 1527), (1514, 1505, 1541, 1531), (1515, 1511, 1544, 1532), (1497, 1518, 1545, 1522), (1536, 1522, 1548, 1562), (1537, 1523, 1549, 1563), (1538, 1524, 1550, 1564), (1539, 1525, 1551, 1565), (1540, 1537, 1563, 1566), (1541, 1526, 1552, 1567), (1542, 1527, 1553, 1568), (1523, 1542, 1568, 1549), (1543, 1528, 1554, 1569), (1544, 1529, 1555, 1570), (1525, 1530, 1556, 1551), (1529, 1531, 1557, 1555), (1528, 1532, 1558, 1554), (1524, 1533, 1559, 1550), (1530, 1534, 1560, 1556), (1526, 1539, 1565, 1552), (1533, 1540, 1566, 1559), (1545, 1535, 1561, 1571), (1546, 1543, 1569, 1572), (1535, 1538, 1564, 1561), (1547, 1546, 1572, 1573), (1534, 1536, 1562, 1560), (1527, 1547, 1573, 1553), (1531, 1541, 1567, 1557), (1532, 1544, 1570, 1558), (1522, 1545, 1571, 1548), (1562, 1548, 1574, 1588), (1563, 1549, 1575, 1589), (1564, 1550, 1576, 1590), (1565, 1551, 1577, 1591), (1566, 1563, 1589, 1592), (1567, 1552, 1578, 1593), (1568, 1553, 1579, 1594), (1549, 1568, 1594, 1575), (1569, 1554, 1580, 1595), (1570, 1555, 1581, 1596), (1551, 1556, 1582, 1577), (1555, 1557, 1583, 1581), (1554, 1558, 1584, 1580), (1550, 1559, 1585, 1576), (1556, 1560, 1586, 1582), (1552, 1565, 1591, 1578), (1559, 1566, 1592, 1585), (1571, 1561, 1587, 1597), (1572, 1569, 1595, 1598), (1561, 1564, 1590, 1587), (1573, 1572, 1598, 1599), (1560, 1562, 1588, 1586), (1553, 1573, 1599, 1579), (1557, 1567, 1593, 1583), (1558, 1570, 1596, 1584), (1548, 1571, 1597, 1574), (1588, 1574, 1600, 1614), (1589, 1575, 1601, 1615), (1590, 1576, 1602, 1616), (1591, 1577, 1603, 1617), (1592, 1589, 1615, 1618), (1593, 1578, 1604, 1619), (1594, 1579, 1605, 1620), (1575, 1594, 1620, 1601), (1595, 1580, 1606, 1621), (1596, 1581, 1607, 1622), (1577, 1582, 1608, 1603), (1581, 1583, 1609, 1607), (1580, 1584, 1610, 1606), (1576, 1585, 1611, 1602), (1582, 1586, 1612, 1608), (1578, 1591, 1617, 1604), (1585, 1592, 1618, 1611), (1597, 1587, 1613, 1623), (1598, 1595, 1621, 1624), (1587, 1590, 1616, 1613), (1599, 1598, 1624, 1625), (1586, 1588, 1614, 1612), (1579, 1599, 1625, 1605), (1583, 1593, 1619, 1609), (1584, 1596, 1622, 1610), (1574, 1597, 1623, 1600), (1460, 1467, 1627, 1626), (1448, 1454, 1629, 1628), (1457, 1466, 1631, 1630), (1452, 1465, 1633, 1632), (1464, 1452, 1632, 1634), (1462, 1451, 1636, 1635), (1469, 1460, 1626, 1637), (1445, 1458, 1639, 1638), (1451, 1461, 1640, 1636), (1455, 1468, 1642, 1641), (1454, 1444, 1643, 1629), (1458, 1448, 1628, 1639), (1467, 1459, 1644, 1627), (1449, 1455, 1641, 1645), (1466, 1463, 1646, 1631), (1453, 1447, 1648, 1647), (1465, 1446, 1649, 1633), (1450, 1464, 1634, 1650), (1461, 1449, 1645, 1640), (1447, 1462, 1635, 1648), (1463, 1469, 1637, 1646), (1456, 1445, 1638, 1651), (1459, 1450, 1650, 1644), (1468, 1457, 1630, 1642), (1444, 1453, 1647, 1643), (1446, 1456, 1651, 1649), (1626, 1627, 1652, 1665), (1628, 1629, 1653, 1666), (1630, 1631, 1654, 1667), (1632, 1633, 1655, 1668), (1634, 1632, 1668, 1669), (1635, 1636, 1656, 1670), (1637, 1626, 1665, 1671), (1638, 1639, 1657, 1672), (1636, 1640, 1658, 1656), (1641, 1642, 1659, 1673), (1629, 1643, 1660, 1653), (1639, 1628, 1666, 1657), (1627, 1644, 1661, 1652), (1645, 1641, 1673, 1674), (1631, 1646, 1662, 1654), (1647, 1648, 1663, 1675), (1633, 1649, 1664, 1655), (1650, 1634, 1669, 1676), (1640, 1645, 1674, 1658), (1648, 1635, 1670, 1663), (1646, 1637, 1671, 1662), (1651, 1638, 1672, 1677), (1644, 1650, 1676, 1661), (1642, 1630, 1667, 1659), (1643, 1647, 1675, 1660), (1649, 1651, 1677, 1664), (1665, 1652, 1678, 1691), (1666, 1653, 1679, 1692), (1667, 1654, 1680, 1693), (1668, 1655, 1681, 1694), (1669, 1668, 1694, 1695), (1670, 1656, 1682, 1696), (1671, 1665, 1691, 1697), (1672, 1657, 1683, 1698), (1656, 1658, 1684, 1682), (1673, 1659, 1685, 1699), (1653, 1660, 1686, 1679), (1657, 1666, 1692, 1683), (1652, 1661, 1687, 1678), (1674, 1673, 1699, 1700), (1654, 1662, 1688, 1680), (1675, 1663, 1689, 1701), (1655, 1664, 1690, 1681), (1676, 1669, 1695, 1702), (1658, 1674, 1700, 1684), (1663, 1670, 1696, 1689), (1662, 1671, 1697, 1688), (1677, 1672, 1698, 1703), (1661, 1676, 1702, 1687), (1659, 1667, 1693, 1685), (1660, 1675, 1701, 1686), (1664, 1677, 1703, 1690), (1691, 1678, 1704, 1717), (1692, 1679, 1705, 1718), (1693, 1680, 1706, 1719), (1694, 1681, 1707, 1720), (1695, 1694, 1720, 1721), (1696, 1682, 1708, 1722), (1697, 1691, 1717, 1723), (1698, 1683, 1709, 1724), (1682, 1684, 1710, 1708), (1699, 1685, 1711, 1725), (1679, 1686, 1712, 1705), (1683, 1692, 1718, 1709), (1678, 1687, 1713, 1704), (1700, 1699, 1725, 1726), (1680, 1688, 1714, 1706), (1701, 1689, 1715, 1727), (1681, 1690, 1716, 1707), (1702, 1695, 1721, 1728), (1684, 1700, 1726, 1710), (1689, 1696, 1722, 1715), (1688, 1697, 1723, 1714), (1703, 1698, 1724, 1729), (1687, 1702, 1728, 1713), (1685, 1693, 1719, 1711), (1686, 1701, 1727, 1712), (1690, 1703, 1729, 1716), (610, 94, 7, 313), (34, 453, 724, 190), (691, 176, 32, 493), (88, 793, 322, 3), (657, 966, 508, 254), (365, 19, 1177, 1176), (0, 318, 742, 95), (755, 103, 1742, 1730), (350, 133, 1743, 1731), (505, 145, 1744, 1732), (559, 200, 1745, 1733), (16, 350, 1731, 1734), (560, 901, 1746, 1735), (33, 1006, 403), (259, 33, 91, 675), (389, 978, 1748, 1737), (900, 750, 1749, 1738), (200, 754, 1750, 1745), (750, 1029, 1751, 1749), (978, 477, 1752, 1748), (145, 362, 1753, 1744), (754, 281, 1754, 1750), (901, 559, 1733, 1746), (362, 16, 1734, 1753), (464, 45, 1755, 1739), (169, 389, 1737, 1740), (45, 505, 1732, 1755), (676, 169, 1740, 1741), (281, 755, 1730, 1754), (259, 676, 1741, 1747), (1029, 560, 1735, 1751), (477, 900, 1738, 1752), (103, 464, 1739, 1742), (1717, 1704, 1756, 1769), (1718, 1705, 1757, 1770), (1719, 1706, 1758, 1771), (1720, 1707, 1759, 1772), (1721, 1720, 1772, 1773), (1722, 1708, 1760, 1774), (1723, 1717, 1769, 1775), (1724, 1709, 1761, 1776), (1708, 1710, 1762, 1760), (1725, 1711, 1763, 1777), (1705, 1712, 1764, 1757), (1709, 1718, 1770, 1761), (1704, 1713, 1765, 1756), (1726, 1725, 1777, 1778), (1706, 1714, 1766, 1758), (1727, 1715, 1767, 1779), (1707, 1716, 1768, 1759), (1728, 1721, 1773, 1780), (1710, 1726, 1778, 1762), (1715, 1722, 1774, 1767), (1714, 1723, 1775, 1766), (1729, 1724, 1776, 1781), (1713, 1728, 1780, 1765), (1711, 1719, 1771, 1763), (1712, 1727, 1779, 1764), (1716, 1729, 1781, 1768), (12, 893, 346), (2, 321, 808, 100), (122, 1075, 819), (14, 348, 1075, 122), (1078, 312, 299, 822), (333, 89, 312, 1078), (388, 87, 367, 29), (171, 91, 314)])
me_cube_004.polygons.foreach_set('use_smooth', [True] * 1713)
me_cube_004.materials.append(mat_material_004)
me_cube_004.use_remesh_preserve_volume = False
me_cube_004.use_remesh_preserve_attributes = False
me_cube_004.use_mirror_vertex_groups = False
me_cube_004.update()

# ---- objects
ob_lss_female = bpy.data.objects.new('lss_female', me_cube_004)

# ---- transforms, parenting, visibility, modifiers, constraints
ob_lss_female.location = (0.0, -0.3312, 12.46)
ob_lss_female.lock_rotations_4d = False
ob_lss_female.empty_display_type = 'ARROWS'
ob_lss_female.lineart.crease_threshold = 0.0
_vg = ob_lss_female.vertex_groups.new(name='Arm.Front')
_vg = ob_lss_female.vertex_groups.new(name='Arm.L')
_vg = ob_lss_female.vertex_groups.new(name='Arm.R')
_vg = ob_lss_female.vertex_groups.new(name='Arm')
_vg = ob_lss_female.vertex_groups.new(name='Armhole.L')
_vg = ob_lss_female.vertex_groups.new(name='Armhole.R')
_vg = ob_lss_female.vertex_groups.new(name='Bust')
_vg = ob_lss_female.vertex_groups.new(name='Hip')
_vg = ob_lss_female.vertex_groups.new(name='Neck')
_vg = ob_lss_female.vertex_groups.new(name='Shoulder')
_vg = ob_lss_female.vertex_groups.new(name='Torso.Back')
_vg = ob_lss_female.vertex_groups.new(name='Torso.Front')
_vg = ob_lss_female.vertex_groups.new(name='Torso.R')
_vg = ob_lss_female.vertex_groups.new(name='Torso')
_vg = ob_lss_female.vertex_groups.new(name='Toso.L')
_vg = ob_lss_female.vertex_groups.new(name='Waist')
_vg = ob_lss_female.vertex_groups.new(name='Arm.Back')
_vg = ob_lss_female.vertex_groups.new(name='LArm.L')
_vg = ob_lss_female.vertex_groups.new(name='RArm.R')
_vg = ob_lss_female.vertex_groups.new(name='SEAMS')
_vg = ob_lss_female.vertex_groups.new(name='Torso_copy.B')

# ---- collection membership
col_collection_1.objects.link(ob_lss_female)

# ---- scene / render settings (as saved in the file)
scene.frame_start = 1; scene.frame_end = 250; scene.frame_set(1)
scene.render.engine = 'BLENDER_EEVEE_NEXT'
scene.render.image_settings.compression = 90
scene.render.resolution_percentage = 50
scene.render.dither_intensity = 0.0
scene.cycles.use_denoising = False
scene.cycles.samples = 10
scene.cycles.sampling_pattern = 'TABULATED_SOBOL'
scene.cycles.light_sampling_threshold = 0.0
scene.cycles.use_adaptive_sampling = False
scene.cycles.use_light_tree = False
scene.cycles.blur_glossy = 0.0
scene.cycles.volume_bounces = 1
scene.cycles.pixel_filter_type = 'GAUSSIAN'
scene.cycles.sample_clamp_indirect = 0.0
scene.view_settings.view_transform = 'Standard'
bpy.context.view_layer.update()

# ---- added for rendering (the .blend has no active camera and no usable light): camera, sun
cam_auto = bpy.data.cameras.new('AutoCamera')
cam_auto.lens = 50.0
cam_auto.sensor_width = 36.0
cam_auto.clip_end = 1000.0
ob_auto_camera = bpy.data.objects.new('AutoCamera', cam_auto)
scene.collection.objects.link(ob_auto_camera)
ob_auto_camera.location = (9.94219, -12.3317, 18.6269)
ob_auto_camera.rotation_euler = (1.09748, -7.21219e-08, 0.694738)
scene.camera = ob_auto_camera
light_auto_sun = bpy.data.lights.new('AutoSun', 'SUN')
light_auto_sun.energy = 3.0
light_auto_sun.angle = 0.0523599
ob_auto_sun = bpy.data.objects.new('AutoSun', light_auto_sun)
scene.collection.objects.link(ob_auto_sun)
ob_auto_sun.rotation_euler = (0.872665, 0.174533, 0.523599)
bpy.context.view_layer.update()
